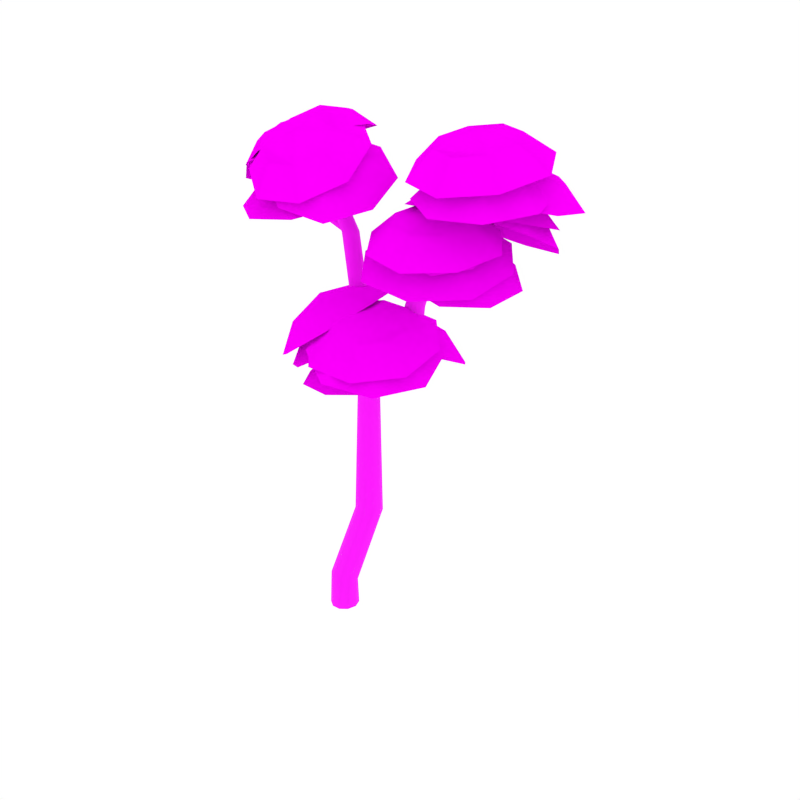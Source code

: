 # Source: Birch_2.blend  (saved by Blender 2.82.7; exported with 4.5.12 LTS)
import bpy
from mathutils import Matrix  # noqa: F401  (used for matrix-valued properties, if any)

bpy.ops.wm.read_factory_settings(use_empty=True)
scene = bpy.context.scene
scene.name = 'Scene'

# ---- collections
col_collection_1 = bpy.data.collections.new('Collection 1'); scene.collection.children.link(col_collection_1)

# ---- images (referenced by path relative to the original .blend; pixels are not part of the script)
import os
ASSET_DIR = os.environ.get("B2B_ASSET_DIR", "")  # directory of the original .blend (textures are referenced by path, not embedded)
HERE = os.path.dirname(os.path.abspath(__file__))  # packed textures are extracted next to this script under _unpacked/

def load_image(name, relpath, width, height, colorspace="sRGB"):
    """Load a texture the original file referenced (path relative to the .blend, or extracted next to this script)."""
    p = next((c for c in (os.path.join(HERE, relpath), os.path.join(ASSET_DIR, relpath)) if relpath and os.path.exists(c)), "")
    if p:
        img = bpy.data.images.load(p, check_existing=True)
        img.name = name
    else:  # same state as the original file: an image datablock whose file is absent (Cycles renders it pink)
        img = bpy.data.images.new(name, width, height)
        img.source = "FILE"
        img.filepath = "//" + (relpath or name)
    img.colorspace_settings.name = colorspace
    return img
img_birch_bark_png = load_image('Birch_Bark.png', 'Birch_Bark.png', 1024, 1024, 'sRGB')
img_birch_leaves_green_png = load_image('Birch_Leaves_Green.png', 'Birch_Leaves_Green.png', 1024, 1024, 'sRGB')

# ---- materials (node trees are filled in below, after node groups)
mat_birch_bark = bpy.data.materials.new('Birch_Bark')
mat_birch_bark.alpha_threshold = 0.0
mat_birch_bark.roughness = 0.5
mat_birch_leaves = bpy.data.materials.new('Birch_Leaves')
mat_birch_leaves.alpha_threshold = 0.0
mat_birch_leaves.roughness = 0.5

# ---- node groups
ng_auto_smooth = bpy.data.node_groups.new('Auto Smooth', 'GeometryNodeTree')
_s = ng_auto_smooth.interface.new_socket(name='Geometry', in_out='OUTPUT', socket_type='NodeSocketGeometry')
_s = ng_auto_smooth.interface.new_socket(name='Geometry', in_out='INPUT', socket_type='NodeSocketGeometry')
_s = ng_auto_smooth.interface.new_socket(name='Angle', in_out='INPUT', socket_type='NodeSocketFloat')
_s.subtype = 'ANGLE'
_s.min_value = 0.0
_s.max_value = 3.142
ng_auto_smooth.is_modifier = True
_N = ng_auto_smooth.nodes; _L = ng_auto_smooth.links
n0 = _N.new('NodeGroupOutput'); n0.name = 'Group Output'; n0.location = (480, -100)
n1 = _N.new('NodeGroupInput'); n1.name = 'Group Input'; n1.location = (-420, -300)
n2 = _N.new('NodeGroupInput'); n2.name = 'Group Input.001'; n2.location = (-60, -100)
n3 = _N.new('GeometryNodeSetShadeSmooth'); n3.name = 'Set Shade Smooth'; n3.location = (120, -100)
n3.domain = 'EDGE'
n4 = _N.new('GeometryNodeSetShadeSmooth'); n4.name = 'Set Shade Smooth.001'; n4.location = (300, -100)
n5 = _N.new('GeometryNodeInputMeshEdgeAngle'); n5.name = 'Edge Angle'; n5.location = (-420, -220)
n6 = _N.new('GeometryNodeInputEdgeSmooth'); n6.name = 'Is Edge Smooth'; n6.location = (-60, -160)
n7 = _N.new('GeometryNodeInputShadeSmooth'); n7.name = 'Is Face Smooth'; n7.location = (-240, -340)
n8 = _N.new('FunctionNodeBooleanMath'); n8.name = 'Boolean Math'; n8.location = (-60, -220)
n9 = _N.new('FunctionNodeCompare'); n9.name = 'Compare'; n9.location = (-240, -180)
n9.operation = 'LESS_EQUAL'
_L.new(n5.outputs[0], n9.inputs[0])
_L.new(n4.outputs[0], n0.inputs[0])
_L.new(n1.outputs[1], n9.inputs[1])
_L.new(n9.outputs[0], n8.inputs[0])
_L.new(n7.outputs[0], n8.inputs[1])
_L.new(n2.outputs[0], n3.inputs[0])
_L.new(n6.outputs[0], n3.inputs[1])
_L.new(n3.outputs[0], n4.inputs[0])
_L.new(n8.outputs[0], n3.inputs[2])
n0.is_active_output = True

# ---- material node trees
mat_birch_bark.use_nodes = True; mat_birch_bark.node_tree.nodes.clear()
_N = mat_birch_bark.node_tree.nodes; _L = mat_birch_bark.node_tree.links
n0 = _N.new('ShaderNodeOutputMaterial'); n0.name = 'Material Output'; n0.location = (405, -465)
n1 = _N.new('ShaderNodeBsdfPrincipled'); n1.name = 'Principled BSDF'; n1.location = (115, -465)
n1.width = 150
n1.subsurface_method = 'BURLEY'
n1.inputs[2].default_value = 1.0
n1.inputs[3].default_value = 1.45
n1.inputs[9].default_value = (1.0, 1.0, 1.0)
n1.inputs[27].default_value = (0.0, 0.0, 0.0, 1.0)
n1.inputs[28].default_value = 1.0
n2 = _N.new('ShaderNodeTexImage'); n2.name = 'Image Texture.001'; n2.location = (-402, -432)
n2.width = 136
n2.image = img_birch_bark_png
_L.new(n1.outputs[0], n0.inputs[0])
_L.new(n2.outputs[0], n1.inputs[0])
n0.is_active_output = True
mat_birch_leaves.use_nodes = True; mat_birch_leaves.node_tree.nodes.clear()
_N = mat_birch_leaves.node_tree.nodes; _L = mat_birch_leaves.node_tree.links
n0 = _N.new('ShaderNodeOutputMaterial'); n0.name = 'Material Output'; n0.location = (324, 300)
n1 = _N.new('ShaderNodeMixShader'); n1.name = 'Mix Shader'; n1.location = (101, 336)
n2 = _N.new('ShaderNodeTexImage'); n2.name = 'Image Texture'; n2.location = (-371, 397)
n2.width = 140
n2.image = img_birch_leaves_green_png
n3 = _N.new('ShaderNodeBsdfTransparent'); n3.name = 'Transparent BSDF'; n3.location = (-90, 145)
n4 = _N.new('ShaderNodeBsdfDiffuse'); n4.name = 'Diffuse BSDF'; n4.location = (-126, 351)
n4.inputs[1].default_value = 1.0
n5 = _N.new('ShaderNodeTexCoord'); n5.name = 'Texture Coordinate'; n5.location = (-629, 262)
_L.new(n2.outputs[0], n4.inputs[0])
_L.new(n1.outputs[0], n0.inputs[0])
_L.new(n2.outputs[1], n1.inputs[0])
_L.new(n3.outputs[0], n1.inputs[1])
_L.new(n4.outputs[0], n1.inputs[2])
_L.new(n5.outputs[2], n2.inputs[0])
n0.is_active_output = True

# ---- world
world_world = bpy.data.worlds.new('World'); scene.world = world_world
world_world.color = (1.0, 1.0, 1.0)
world_world.use_sun_shadow = False
world_world.sun_shadow_jitter_overblur = 0.0
world_world.cycles.sampling_method = 'NONE'
world_world.cycles.sample_map_resolution = 256

# ---- meshes
me_cylinder_034 = bpy.data.meshes.new('Cylinder.034')
me_cylinder_034.from_pydata([(-0.047, -0.04379, 0.0003976), (0.08116, -0.1333, 0.005499), (-0.09979, 0.1122, -0.001689), (-0.04506, 0.2661, 0.0005132), (0.08388, 0.3526, 0.005668), (0.2363, 0.3517, 0.01175), (0.3634, 0.2628, 0.01681), (0.4147, 0.1117, 0.01884), (0.3642, -0.04126, 0.0168), (0.2351, -0.133, 0.01164), (0.3147, 0.3826, 4.163), (0.4031, 0.3165, 4.212), (0.2794, 0.4946, 4.134), (0.3173, 0.6085, 4.151), (0.41, 0.6739, 4.199), (0.5207, 0.6724, 4.252), (0.6133, 0.6029, 4.291), (0.6477, 0.4877, 4.301), (0.6068, 0.3772, 4.288), (0.5127, 0.3142, 4.258), (0.3242, 0.3284, 5.368), (0.3931, 0.274, 5.344), (0.2984, 0.4153, 5.383), (0.3286, 0.503, 5.388), (0.4057, 0.5571, 5.38), (0.4985, 0.5547, 5.358), (0.5687, 0.4978, 5.327), (0.5906, 0.4085, 5.298), (0.5551, 0.3201, 5.291), (0.4794, 0.2702, 5.314), (0.05652, -0.402, 8.625), (0.08414, -0.4242, 8.622), (0.04336, -0.3758, 8.645), (0.0493, -0.3559, 8.673), (0.07213, -0.3496, 8.699), (0.1033, -0.3598, 8.713), (0.1302, -0.3822, 8.709), (0.1424, -0.4075, 8.689), (0.1367, -0.4267, 8.662), (0.1149, -0.4334, 8.637), (0.2386, -0.1313, 7.687), (0.2952, -0.1749, 7.682), (0.2185, -0.06279, 7.694), (0.2433, 0.003677, 7.704), (0.303, 0.04232, 7.711), (0.3742, 0.03899, 7.713), (0.4304, -0.003626, 7.706), (0.4519, -0.07124, 7.695), (0.427, -0.1392, 7.685), (0.3663, -0.1781, 7.682), (0.3977, 0.1872, 7.15), (-0.6294, 0.04296, 7.89), (-0.6096, 0.003294, 7.891), (0.4123, 0.1391, 7.165), (0.42, 0.08999, 7.148), (-0.6161, -0.03997, 7.884), (0.4199, 0.05847, 7.106), (-0.6464, -0.07058, 7.871), (0.4081, 0.05732, 7.053), (-0.69, -0.07592, 7.86), (0.3885, 0.0868, 7.014), (-0.7288, -0.05382, 7.856), (-0.08855, 0.1507, 7.28), (0.3659, 0.181, 7.017), (-0.3535, 0.1152, 7.491), (0.3733, 0.1336, 7.001), (-0.7107, 0.05715, 7.873), (0.3694, 0.2127, 7.057), (0.3694, 0.2127, 7.057), (0.3816, 0.2154, 7.108), (0.3496, 0.2557, 0.5166), (0.4085, 0.1244, 0.563), (-0.0482, 0.233, 0.5505), (0.0706, 0.3188, 0.5107), (0.1079, -0.09673, 0.6868), (-0.02262, -0.02975, 0.6631), (0.3702, -0.008265, 0.6229), (0.2193, 0.3279, 0.4979), (-0.08722, 0.09625, 0.6089), (0.2551, -0.08921, 0.6716), (0.5897, 0.6768, 1.879), (0.1956, 0.6529, 1.852), (0.3371, 0.3129, 1.945), (0.6422, 0.5411, 1.904), (0.3158, 0.7418, 1.849), (0.2118, 0.3826, 1.916), (0.5987, 0.4044, 1.931), (0.4633, 0.7515, 1.859), (0.1532, 0.5122, 1.876), (0.4822, 0.3206, 1.95), (0.2914, 0.1744, 7.029), (0.3156, 0.09514, 7.017), (0.3815, 0.04485, 7.008), (0.4646, 0.04108, 7.003), (0.3192, 0.2523, 7.045), (0.3895, 0.2986, 7.057), (0.4748, 0.2949, 7.058), (0.542, 0.2442, 7.045), (0.5669, 0.1651, 7.023), (0.5366, 0.08614, 7.006), (0.5933, 0.2228, 7.792), (0.5629, 0.2392, 7.8), (0.61, 0.1911, 7.792), (0.6064, 0.1556, 7.799), (0.5835, 0.1304, 7.812), (0.5498, 0.1253, 7.825), (0.5184, 0.1419, 7.833), (0.5004, 0.1743, 7.831), (0.5048, 0.2103, 7.822), (0.5298, 0.235, 7.811), (0.6944, 0.2474, 8.022), (0.6668, 0.2647, 8.035), (0.7052, 0.217, 8.007), (0.6945, 0.184, 7.996), (0.666, 0.1615, 7.995), (0.6306, 0.1586, 8.002), (0.602, 0.1762, 8.015), (0.5905, 0.2086, 8.029), (0.6022, 0.2424, 8.038), (0.6322, 0.2631, 8.042), (0.8291, 0.2308, 8.364), (0.8063, 0.2452, 8.377), (0.8372, 0.2066, 8.348), (0.8268, 0.1809, 8.334), (0.8015, 0.1638, 8.33), (0.7712, 0.1623, 8.335), (0.7474, 0.177, 8.348), (0.7389, 0.2031, 8.363), (0.7503, 0.2296, 8.375), (0.7767, 0.2449, 8.381), (0.4389, 0.1046, 7.48), (0.4067, 0.1184, 7.484), (0.4603, 0.07712, 7.489), (0.4627, 0.04632, 7.508), (0.4445, 0.02444, 7.531), (0.4126, 0.01975, 7.548), (0.3793, 0.03378, 7.553), (0.3565, 0.06079, 7.542), (0.3548, 0.09185, 7.521), (0.3751, 0.1142, 7.5), (0.5076, 0.3335, 4.479), (0.4328, 0.3624, 4.536), (0.5665, 0.3588, 4.402), (0.5882, 0.4326, 4.336), (0.5634, 0.5271, 4.307), (0.5003, 0.6045, 4.326), (0.4231, 0.6351, 4.384), (0.3579, 0.6056, 4.458), (0.3362, 0.5276, 4.524), (0.3687, 0.4351, 4.554), (1.152, 0.5286, 5.137), (1.056, 0.5638, 5.185), (1.25, 0.5621, 5.088), (1.315, 0.6548, 5.06), (1.32, 0.7716, 5.065), (1.261, 0.8668, 5.099), (1.163, 0.904, 5.148), (1.058, 0.8691, 5.191), (0.9926, 0.7723, 5.216), (0.9958, 0.6544, 5.216), (1.444, 0.2763, 5.923), (1.356, 0.3159, 5.951), (1.545, 0.2925, 5.917), (1.62, 0.3598, 5.939), (1.641, 0.4526, 5.981), (1.597, 0.5355, 6.026), (1.507, 0.5771, 6.055), (1.402, 0.563, 6.054), (1.326, 0.4931, 6.029), (1.311, 0.3962, 5.992), (1.911, 0.05223, 6.902), (1.823, 0.09312, 6.929), (2.012, 0.06597, 6.9), (2.089, 0.1302, 6.927), (2.11, 0.2208, 6.974), (2.067, 0.303, 7.02), (1.977, 0.3459, 7.048), (1.872, 0.3347, 7.043), (1.795, 0.268, 7.013), (1.779, 0.1731, 6.971), (2.577, -0.04092, 7.948), (2.506, -0.0288, 7.971), (2.639, -0.008591, 7.915), (2.669, 0.05851, 7.887), (2.653, 0.1349, 7.875), (2.598, 0.1901, 7.882), (2.524, 0.2032, 7.905), (2.458, 0.1681, 7.934), (2.429, 0.09798, 7.961), (2.45, 0.02289, 7.977), (2.779, -0.1233, 8.716), (2.719, -0.1129, 8.739), (2.828, -0.09773, 8.681), (2.848, -0.04359, 8.648), (2.831, 0.01859, 8.63), (2.782, 0.06395, 8.633), (2.72, 0.0751, 8.656), (2.668, 0.04666, 8.689), (2.648, -0.01017, 8.721), (2.67, -0.0707, 8.742), (2.517, 0.6991, 7.336), (2.465, 0.7363, 7.328), (2.546, 0.6547, 7.375), (2.54, 0.6214, 7.433), (2.501, 0.6128, 7.486), (2.443, 0.6315, 7.514), (2.389, 0.6698, 7.506), (2.358, 0.7118, 7.463), (2.365, 0.7441, 7.403), (2.408, 0.7542, 7.353), (2.764, 1.01, 7.571), (2.719, 1.055, 7.568), (2.778, 0.9498, 7.591), (2.755, 0.8973, 7.624), (2.701, 0.8738, 7.657), (2.639, 0.8883, 7.675), (2.592, 0.9346, 7.673), (2.576, 0.9949, 7.647), (2.602, 1.047, 7.612), (2.658, 1.07, 7.584), (3.101, 1.411, 7.995), (3.064, 1.451, 7.994), (3.11, 1.358, 8.006), (3.087, 1.311, 8.026), (3.039, 1.289, 8.047), (2.985, 1.301, 8.06), (2.946, 1.342, 8.059), (2.936, 1.396, 8.044), (2.962, 1.443, 8.023), (3.012, 1.464, 8.005), (2.147, 0.1748, 7.133), (2.09, 0.205, 7.125), (2.186, 0.1468, 7.177), (2.195, 0.1335, 7.242), (2.167, 0.141, 7.303), (2.114, 0.1652, 7.335), (2.055, 0.1964, 7.327), (2.012, 0.2208, 7.28), (2.005, 0.2324, 7.213), (2.037, 0.2275, 7.154), (2.546, 0.6547, 7.375), (2.778, 0.9498, 7.591), (3.11, 1.358, 8.006), (2.186, 0.1468, 7.177), (1.928, 0.7054, 6.212), (1.952, 0.6703, 6.21), (1.899, 0.7275, 6.236), (1.877, 0.7282, 6.275), (1.872, 0.7068, 6.313), (1.885, 0.6711, 6.336), (1.91, 0.6348, 6.335), (1.937, 0.6106, 6.309), (1.958, 0.6104, 6.268), (1.964, 0.6348, 6.231), (2.137, 0.8856, 6.344), (2.167, 0.8552, 6.345), (2.097, 0.8967, 6.357), (2.063, 0.8838, 6.381), (2.047, 0.8516, 6.407), (2.057, 0.8122, 6.424), (2.088, 0.7807, 6.425), (2.127, 0.7681, 6.409), (2.162, 0.7819, 6.383), (2.177, 0.8165, 6.36), (2.408, 1.14, 6.591), (2.434, 1.115, 6.594), (2.373, 1.147, 6.598), (2.342, 1.133, 6.614), (2.327, 1.103, 6.632), (2.335, 1.069, 6.644), (2.362, 1.043, 6.647), (2.398, 1.035, 6.637), (2.429, 1.05, 6.62), (2.443, 1.082, 6.605), (1.578, 0.4474, 6.114), (1.597, 0.4095, 6.113), (1.56, 0.4772, 6.14), (1.551, 0.4877, 6.182), (1.557, 0.4743, 6.224), (1.573, 0.4418, 6.249), (1.594, 0.4026, 6.248), (1.609, 0.3706, 6.221), (1.616, 0.3604, 6.177), (1.612, 0.3768, 6.136), (-0.6681, 0.06361, 7.883), (-0.7107, 0.05715, 7.873), (-0.7472, -0.01494, 7.857), (-0.7406, 0.02688, 7.863), (-0.3708, -0.0149, 7.465), (-0.3264, -0.04101, 7.476), (-0.2779, -0.03503, 7.497), (-0.2453, 0.0006424, 7.519), (-0.2392, 0.05138, 7.529), (-0.2623, 0.09807, 7.526), (-0.306, 0.1226, 7.511), (-0.3535, 0.1152, 7.491), (-0.3925, 0.03082, 7.463), (-0.3863, 0.07986, 7.473), (-0.08643, 0.02236, 7.239), (-0.05333, -0.005307, 7.27), (-0.0228, -0.001614, 7.314), (-0.006853, 0.03208, 7.352), (-0.008228, 0.08211, 7.367), (-0.02773, 0.1295, 7.356), (-0.05824, 0.1558, 7.322), (-0.08855, 0.1507, 7.28), (-0.1057, 0.06862, 7.23), (-0.1068, 0.117, 7.245), (-0.2115, -1.284, 7.451), (0.314, 0.6934, 7.784), (-0.9382, -0.01181, 7.497), (1.041, -0.5786, 7.739), (-0.8596, -0.8081, 7.409), (0.5798, -1.22, 7.585), (-0.4774, 0.63, 7.651), (0.9621, 0.2178, 7.827), (-0.03283, -0.3622, 8.148), (-0.1623, -0.9261, 7.886), (0.1484, 0.243, 8.083), (-0.592, -0.174, 7.913), (0.5781, -0.5091, 8.056), (-0.5456, -0.6448, 7.861), (0.3056, -0.8886, 7.965), (-0.3195, 0.2056, 8.004), (0.5317, -0.03822, 8.108), (2.332, 1.09, 8.012), (3.914, 0.386, 7.927), (2.302, 0.4268, 8.126), (3.453, -0.0851, 8.064), (2.793, 1.561, 7.875), (3.944, 1.049, 7.813), (3.18, 0.8114, 8.412), (2.963, 0.3279, 8.378), (3.362, 1.25, 8.174), (2.695, 0.9969, 8.301), (3.63, 0.5807, 8.251), (2.677, 0.6049, 8.368), (3.358, 0.3021, 8.332), (2.967, 1.275, 8.22), (3.648, 0.9727, 8.183), (2.086, 0.1645, 8.737), (2.764, -0.427, 8.672), (2.679, 0.8294, 8.879), (3.358, 0.2379, 8.814), (2.256, 0.6078, 8.82), (3.188, -0.2054, 8.731), (2.314, -0.2559, 8.678), (3.13, 0.6583, 8.873), (2.713, 0.1734, 8.942), (1.666, 0.2016, 8.337), (2.813, -0.7986, 8.228), (2.669, 1.326, 8.577), (3.816, 0.3259, 8.467), (1.952, 0.9513, 8.477), (3.529, -0.4238, 8.327), (2.051, -0.5092, 8.238), (3.43, 1.037, 8.567), (1.844, 0.6943, 7.942), (2.575, 0.08345, 8.202), (2.506, 1.399, 7.739), (3.236, 0.7879, 7.999), (2.038, 1.161, 7.791), (3.043, 0.3212, 8.149), (2.086, 0.2569, 8.11), (2.995, 1.225, 7.831), (2.529, 0.8017, 8.144), (1.389, 0.5256, 7.531), (2.624, -0.5074, 7.971), (2.507, 1.717, 7.188), (3.743, 0.6838, 7.628), (1.716, 1.315, 7.277), (3.415, -0.1053, 7.882), (1.797, -0.2141, 7.816), (3.334, 1.424, 7.344), (2.491, 0.5428, 7.917), (3.258, 0.6061, 7.856), (2.37, 1.251, 7.533), (3.137, 1.314, 7.472), (2.287, 0.8848, 7.736), (3.341, 0.9718, 7.653), (2.897, 0.4418, 7.959), (2.731, 1.415, 7.431), (2.831, 0.9835, 7.847), (2.23, 0.1523, 7.727), (3.527, 0.2592, 7.625), (2.026, 1.349, 7.077), (3.323, 1.456, 6.975), (1.885, 0.7307, 7.421), (3.668, 0.8777, 7.281), (2.917, -0.0185, 7.797), (2.636, 1.627, 6.905), (3.082, 0.5281, 8.334), (2.443, 0.7885, 8.248), (2.823, -0.1167, 8.309), (2.184, 0.1437, 8.223), (3.072, 0.1569, 8.338), (2.194, 0.5149, 8.219), (2.811, 0.7791, 8.296), (2.455, -0.1073, 8.261), (2.617, 0.3376, 8.407), (3.43, 0.6571, 8.083), (2.35, 1.097, 7.937), (2.992, -0.4332, 8.041), (1.911, 0.007108, 7.895), (3.414, 0.02943, 8.089), (1.928, 0.6348, 7.889), (2.972, 1.082, 8.018), (2.369, -0.4174, 7.96), (3.461, 1.517, 7.797), (2.786, -0.04161, 8.142), (1.489, 0.4675, 7.411), (1.762, -0.4664, 7.243), (2.437, 0.7452, 7.405), (2.709, -0.1887, 7.237), (1.912, 0.7813, 7.44), (2.287, -0.5025, 7.208), (1.448, -0.05149, 7.328), (2.751, 0.3303, 7.32), (2.109, 0.1096, 7.506), (1.045, 0.7613, 7.063), (1.506, -0.818, 6.779), (2.647, 1.231, 7.052), (3.108, -0.3483, 6.768), (1.76, 1.292, 7.111), (2.394, -0.879, 6.72), (0.9756, -0.1163, 6.923), (3.178, 0.5293, 6.908), (1.956, 0.04357, 7.202), (2.641, -0.2669, 7.029), (2.259, 0.7992, 7.186), (2.944, 0.4887, 7.013), (1.979, 0.4796, 7.226), (2.921, 0.05271, 6.989), (2.242, -0.2533, 7.118), (2.658, 0.7856, 7.096), (2.482, 0.2279, 7.263), (1.543, -0.02438, 6.917), (2.701, -0.5495, 6.625), (2.055, 1.254, 6.89), (3.213, 0.7284, 6.598), (1.582, 0.713, 6.958), (3.174, -0.008925, 6.557), (2.026, -0.5264, 6.776), (2.73, 1.23, 6.739), (0.07833, 0.6126, 5.953), (-0.4968, 0.1072, 5.483), (0.5386, -0.1242, 6.182), (-0.03646, -0.6296, 5.712), (0.4162, 0.3389, 6.155), (-0.3744, -0.3559, 5.509), (-0.2955, 0.4979, 5.675), (0.3373, -0.5149, 5.99), (-0.07515, -0.02609, 5.969), (0.334, 1.081, 5.729), (-0.6386, 0.2267, 4.934), (1.112, -0.1645, 6.117), (0.1399, -1.019, 5.322), (0.9055, 0.6186, 6.072), (-0.4316, -0.5564, 4.979), (-0.2981, 0.8875, 5.259), (0.772, -0.8253, 5.792), (0.9647, 1.346, 5.249), (0.3743, 0.6292, 5.572), (1.75, 0.8278, 5.535), (1.159, 0.1113, 5.858), (1.468, 1.221, 5.332), (0.6561, 0.236, 5.776), (0.5224, 1.085, 5.357), (1.602, 0.3725, 5.75), (1.055, 0.8088, 5.719), (0.9135, 1.592, 4.668), (-0.08497, 0.3801, 5.214), (2.241, 0.7159, 5.152), (1.243, -0.4958, 5.698), (1.764, 1.381, 4.807), (0.3917, -0.2848, 5.558), (0.1656, 1.15, 4.85), (1.991, -0.05407, 5.515), (1.42, 0.2935, 5.891), (0.7212, -0.2788, 5.921), (1.967, -0.3866, 5.657), (1.268, -0.9589, 5.687), (1.824, 0.06069, 5.768), (0.8639, -0.7261, 5.809), (0.968, 0.1347, 5.95), (1.72, -0.8002, 5.628), (1.376, -0.3631, 5.952), (1.401, 0.7946, 5.595), (0.2191, -0.1733, 5.645), (2.326, -0.3555, 5.2), (1.144, -1.323, 5.25), (2.085, 0.4009, 5.388), (0.4604, -0.9297, 5.457), (0.6364, 0.5261, 5.694), (1.908, -1.055, 5.151), (1.5, 0.2533, 6.033), (0.6584, -0.0722, 5.994), (1.827, -0.5717, 5.862), (0.9852, -0.8972, 5.823), (1.822, -0.09823, 5.955), (0.664, -0.5457, 5.901), (1.018, 0.2451, 6.045), (1.467, -0.889, 5.811), (1.248, -0.3543, 6.093), (1.668, 0.7235, 5.733), (0.2436, 0.1731, 5.667), (2.22, -0.6716, 5.444), (0.7963, -1.222, 5.378), (2.211, 0.1291, 5.601), (0.2531, -0.6276, 5.51), (0.8521, 0.7097, 5.754), (1.612, -1.208, 5.357), (0.605, 0.457, 5.004), (0.1763, -0.1465, 5.007), (1.203, 0.03229, 5.102), (0.7748, -0.5712, 5.104), (0.9846, 0.3577, 5.052), (0.3952, -0.4719, 5.056), (0.2785, 0.2348, 4.987), (1.101, -0.349, 5.121), (0.6753, -0.04616, 5.191), (0.5791, 0.7876, 4.661), (-0.1458, -0.233, 4.666), (1.591, 0.06946, 4.826), (0.8662, -0.9511, 4.831), (1.221, 0.6198, 4.743), (0.2243, -0.7833, 4.749), (0.02703, 0.4119, 4.633), (1.418, -0.5754, 4.86), (0.7576, 0.499, 8.31), (0.3643, -1.254, 7.725), (1.455, -0.4825, 7.731), (-0.3331, -0.2724, 8.304), (1.354, 0.1837, 8.022), (0.05359, 0.3365, 8.439), (1.068, -1.091, 7.597), (-0.2324, -0.9387, 8.013), (0.6827, -0.5531, 8.462), (0.7614, 0.0193, 8.498), (0.5289, -1.017, 8.152), (1.174, -0.5611, 8.156), (0.1165, -0.4369, 8.495), (1.114, -0.1672, 8.328), (0.3452, -0.07681, 8.574), (0.9452, -0.9212, 8.076), (0.176, -0.8308, 8.323), (-0.518, 0.5496, 8.229), (0.6244, -0.4243, 8.723), (-0.7187, -0.03038, 8.239), (0.1123, -0.7388, 8.598), (-0.005909, 0.864, 8.354), (0.8251, 0.1556, 8.713), (-0.07238, 0.1127, 8.866), (-0.3234, -0.2663, 8.699), (0.256, 0.4608, 8.792), (-0.3715, 0.3852, 8.6), (0.3041, -0.1906, 8.891), (-0.4902, 0.04228, 8.606), (0.001241, -0.3766, 8.818), (-0.06867, 0.5712, 8.673), (0.4227, 0.1523, 8.886), (-0.2615, -0.5769, 8.677), (0.1443, -1.187, 8.303), (0.4538, -0.2242, 8.878), (0.8596, -0.8347, 8.504), (0.0201, -0.2862, 8.847), (0.578, -1.125, 8.334), (-0.1927, -0.9482, 8.452), (0.7908, -0.4634, 8.729), (0.3011, -0.785, 8.722), (-0.6535, -0.3099, 8.44), (0.03277, -1.342, 7.809), (0.5562, 0.2865, 8.78), (1.243, -0.7458, 8.149), (-0.1772, 0.1817, 8.728), (0.7662, -1.237, 7.861), (-0.537, -0.9378, 8.061), (1.126, -0.1178, 8.528), (-0.9501, 0.309, 7.934), (-0.6033, -0.395, 8.374), (-0.2074, 0.7855, 8.11), (0.1395, 0.0815, 8.551), (-0.6437, 0.6791, 7.94), (-0.1669, -0.2887, 8.545), (-0.9158, -0.1323, 8.121), (0.1052, 0.5228, 8.364), (-0.4747, 0.2504, 8.385), (-1.171, 0.2635, 7.399), (-0.5841, -0.927, 8.144), (0.08547, 1.069, 7.698), (0.672, -0.1212, 8.443), (-0.6525, 0.8895, 7.409), (0.1539, -0.7472, 8.433), (-1.113, -0.4827, 7.716), (0.6141, 0.6251, 8.127), (-0.4606, 0.03128, 8.158), (0.1801, -0.08318, 8.424), (-0.257, 0.6858, 7.873), (0.3836, 0.5713, 8.14), (-0.4789, 0.38, 7.966), (0.4019, 0.2226, 8.332), (-0.1784, -0.1486, 8.345), (0.1014, 0.7512, 7.953), (-0.07829, 0.3456, 8.285), (-0.6629, -0.2549, 7.857), (0.4206, -0.4485, 8.308), (-0.3186, 0.852, 7.376), (0.7648, 0.6584, 7.827), (-0.6938, 0.3348, 7.532), (0.7957, 0.0687, 8.152), (-0.1857, -0.5591, 8.173), (0.2876, 0.9626, 7.511), (-0.1722, -0.1157, 8.733), (-0.588, 0.2572, 8.433), (-0.4918, -0.6277, 8.54), (-0.9077, -0.2548, 8.24), (-0.2541, -0.4416, 8.693), (-0.8258, 0.07109, 8.281), (-0.3202, 0.1667, 8.62), (-0.7596, -0.5372, 8.354), (-0.6064, -0.1807, 8.584), (0.2315, -0.07773, 8.684), (-0.4717, 0.5529, 8.177), (-0.3091, -0.9437, 8.356), (-1.012, -0.3131, 7.849), (0.09298, -0.6289, 8.615), (-0.8738, 0.2381, 7.918), (-0.01881, 0.3998, 8.491), (-0.762, -0.7906, 8.042), (0.5432, 0.6774, 8.555), (-0.4368, -0.5522, 8.397), (1.544, 0.1689, 7.542), (2.962, -0.1547, 7.117), (1.587, -0.3958, 7.381), (2.619, -0.6311, 7.072), (1.887, 0.6454, 7.587), (2.919, 0.41, 7.278), (2.342, -0.09227, 7.702), (2.193, -0.4848, 7.503), (2.436, 0.3615, 7.671), (1.895, 0.034, 7.713), (2.734, -0.1573, 7.461), (1.921, -0.2999, 7.618), (2.531, -0.4391, 7.435), (2.098, 0.3157, 7.74), (2.708, 0.1766, 7.557), (1.593, -0.1636, 7.641), (2.305, -0.6477, 7.571), (2.082, 0.5446, 7.712), (2.794, 0.06055, 7.642), (1.704, 0.2812, 7.689), (2.682, -0.3843, 7.593), (1.857, -0.5383, 7.593), (2.529, 0.4353, 7.69), (2.197, -0.0698, 7.802), (1.171, -0.2, 7.28), (2.374, -1.019, 7.162), (1.998, 0.9977, 7.4), (3.201, 0.1791, 7.282), (1.359, 0.5523, 7.362), (3.013, -0.5732, 7.2), (1.618, -0.8337, 7.199), (2.754, 0.8128, 7.363), (2.459, 0.7228, 7.471), (2.047, -0.7085, 7.188), (-0.3698, -0.1123, 5.232), (0.3872, -0.3423, 5.657), (-0.2203, 0.7506, 5.432), (0.5367, 0.5206, 5.858), (-0.4369, 0.3622, 5.252), (0.6038, 0.04602, 5.837), (-0.01928, -0.389, 5.407), (0.1862, 0.7972, 5.683), (-0.002504, 0.1858, 5.688), (-0.4898, -0.2898, 4.694), (0.7904, -0.6788, 5.414), (-0.237, 1.169, 5.033), (1.043, 0.7805, 5.753), (-0.6033, 0.5127, 4.729), (1.157, -0.02203, 5.718), (0.1029, -0.7577, 4.99), (0.4504, 1.248, 5.456), (3.25, 0.7238, 8.328), (2.412, -0.4369, 7.829), (2.691, 0.8917, 8.248), (2.082, 0.04741, 7.885), (3.58, 0.2395, 8.272), (2.971, -0.6048, 7.909), (2.747, 0.04336, 8.452), (2.412, 0.3393, 8.327), (3.134, -0.1909, 8.347), (3.021, 0.4174, 8.485), (2.525, -0.269, 8.19), (2.691, 0.5167, 8.437), (2.33, 0.01738, 8.223), (3.216, 0.131, 8.452), (2.856, -0.3683, 8.237), (2.934, 0.7745, 8.47), (2.229, 0.2797, 8.408), (3.432, 0.07376, 8.392), (2.727, -0.421, 8.33), (3.315, 0.5168, 8.442), (2.346, -0.1633, 8.357), (2.488, 0.6584, 8.453), (3.173, -0.3049, 8.347), (2.829, 0.1583, 8.56), (3.007, 1.229, 8.157), (1.815, 0.3924, 8.053), (3.85, 0.04412, 8.027), (2.658, -0.7925, 7.922), (3.652, 0.7934, 8.112), (2.013, -0.3568, 7.968), (2.253, 1.033, 8.13), (3.412, -0.5962, 7.95), (3.442, -0.3049, 8.096), (2.22, 0.5918, 8.062)], [], [(83, 80, 16, 17), (26, 16, 15, 25), (84, 81, 13, 14), (85, 82, 11, 10), (86, 83, 17, 18), (87, 84, 14, 15), (88, 85, 10, 12), (89, 86, 18, 19), (80, 87, 15, 16), (81, 88, 12, 13), (82, 89, 19, 11), (307, 63, 65, 306), (23, 13, 12, 22), (21, 11, 19, 29), (27, 17, 16, 26), (286, 61, 59, 57, 55, 52, 51, 284, 285, 287), (28, 18, 17, 27), (25, 15, 14, 24), (24, 14, 13, 23), (29, 19, 18, 28), (47, 46, 36, 37), (302, 53, 50, 303), (295, 64, 66, 285), (22, 12, 10, 20), (305, 62, 64, 295), (305, 67, 68, 62), (305, 67, 63, 307), (10, 11, 21, 20), (301, 54, 53, 302), (298, 60, 58, 299), (91, 92, 41, 40), (48, 47, 37, 38), (45, 44, 34, 35), (44, 43, 33, 34), (49, 48, 38, 39), (46, 45, 35, 36), (43, 42, 32, 33), (41, 49, 39, 31), (30, 31, 39, 38, 37, 36, 35, 34, 33, 32), (93, 99, 48, 49), (97, 96, 45, 46), (94, 90, 42, 43), (92, 93, 49, 41), (98, 97, 46, 47), (95, 94, 43, 44), (90, 91, 40, 42), (99, 98, 47, 48), (96, 95, 44, 45), (42, 40, 30, 32), (293, 294, 284, 51), (288, 289, 59, 61), (305, 307, 297, 295), (304, 69, 67, 305), (297, 296, 286, 287), (299, 58, 56, 300), (306, 65, 60, 298), (289, 290, 57, 59), (303, 50, 69, 304), (300, 56, 54, 301), (303, 304, 294, 293), (1, 9, 79, 74), (3, 2, 78, 72), (6, 5, 77, 70), (9, 8, 76, 79), (2, 0, 75, 78), (5, 4, 73, 77), (8, 7, 71, 76), (0, 1, 74, 75), (4, 3, 72, 73), (7, 6, 70, 71), (74, 79, 89, 82), (72, 78, 88, 81), (70, 77, 87, 80), (79, 76, 86, 89), (78, 75, 85, 88), (77, 73, 84, 87), (76, 71, 83, 86), (75, 74, 82, 85), (73, 72, 81, 84), (71, 70, 80, 83), (41, 31, 30, 40), (25, 24, 95, 96), (28, 27, 98, 99), (22, 20, 91, 90), (24, 23, 94, 95), (27, 26, 97, 98), (21, 29, 93, 92), (23, 22, 90, 94), (26, 25, 96, 97), (29, 28, 99, 93), (20, 21, 92, 91), (105, 104, 114, 115), (102, 100, 110, 112), (109, 108, 118, 119), (106, 105, 115, 116), (103, 102, 112, 113), (101, 109, 119, 111), (107, 106, 116, 117), (104, 103, 113, 114), (100, 101, 111, 110), (108, 107, 117, 118), (112, 110, 120, 122), (119, 118, 128, 129), (116, 115, 125, 126), (113, 112, 122, 123), (111, 119, 129, 121), (117, 116, 126, 127), (114, 113, 123, 124), (110, 111, 121, 120), (118, 117, 127, 128), (115, 114, 124, 125), (103, 133, 132, 102), (101, 131, 139, 109), (107, 137, 136, 106), (104, 134, 133, 103), (100, 130, 131, 101), (108, 138, 137, 107), (105, 135, 134, 104), (102, 132, 130, 100), (109, 139, 138, 108), (106, 136, 135, 105), (121, 129, 128, 127, 126, 125, 124, 123, 122, 120), (144, 154, 153, 143), (140, 150, 151, 141), (148, 158, 157, 147), (145, 155, 154, 144), (142, 152, 150, 140), (149, 159, 158, 148), (146, 156, 155, 145), (143, 153, 152, 142), (141, 151, 159, 149), (147, 157, 156, 146), (150, 160, 161, 151), (158, 168, 167, 157), (155, 165, 164, 154), (152, 162, 160, 150), (159, 169, 168, 158), (156, 166, 165, 155), (153, 163, 162, 152), (151, 161, 169, 159), (157, 167, 166, 156), (154, 164, 163, 153), (168, 178, 177, 167), (165, 175, 174, 164), (162, 172, 170, 160), (169, 179, 178, 168), (166, 176, 175, 165), (163, 173, 172, 162), (161, 171, 179, 169), (167, 177, 176, 166), (164, 174, 173, 163), (160, 170, 171, 161), (175, 185, 184, 174), (172, 182, 180, 170), (179, 189, 188, 178), (176, 186, 185, 175), (173, 183, 182, 172), (171, 181, 189, 179), (177, 187, 186, 176), (174, 184, 183, 173), (170, 180, 181, 171), (178, 188, 187, 177), (182, 192, 190, 180), (189, 199, 198, 188), (186, 196, 195, 185), (183, 193, 192, 182), (181, 191, 199, 189), (187, 197, 196, 186), (184, 194, 193, 183), (180, 190, 191, 181), (188, 198, 197, 187), (185, 195, 194, 184), (205, 204, 214, 215), (202, 200, 210, 212), (209, 208, 218, 219), (206, 205, 215, 216), (203, 202, 212, 213), (201, 209, 219, 211), (207, 206, 216, 217), (204, 203, 213, 214), (200, 201, 211, 210), (208, 207, 217, 218), (212, 210, 220, 222), (219, 218, 228, 229), (216, 215, 225, 226), (213, 212, 222, 223), (211, 219, 229, 221), (217, 216, 226, 227), (214, 213, 223, 224), (210, 211, 221, 220), (218, 217, 227, 228), (215, 214, 224, 225), (203, 233, 232, 202), (201, 231, 239, 209), (207, 237, 236, 206), (204, 234, 233, 203), (200, 230, 231, 201), (208, 238, 237, 207), (205, 235, 234, 204), (202, 232, 230, 200), (209, 239, 238, 208), (206, 236, 235, 205), (221, 229, 228, 227, 226, 225, 224, 223, 222, 220), (191, 190, 192, 193, 194, 195, 196, 197, 198, 199), (202, 232, 243, 240), (212, 241, 242, 222), (202, 240, 241, 212), (249, 259, 258, 248), (246, 256, 254, 244), (253, 263, 262, 252), (250, 260, 259, 249), (247, 257, 256, 246), (245, 255, 263, 253), (251, 261, 260, 250), (248, 258, 257, 247), (244, 254, 255, 245), (252, 262, 261, 251), (256, 266, 264, 254), (263, 273, 272, 262), (260, 270, 269, 259), (257, 267, 266, 256), (255, 265, 273, 263), (261, 271, 270, 260), (258, 268, 267, 257), (254, 264, 265, 255), (262, 272, 271, 261), (259, 269, 268, 258), (247, 246, 276, 277), (245, 253, 283, 275), (251, 250, 280, 281), (248, 247, 277, 278), (244, 245, 275, 274), (252, 251, 281, 282), (249, 248, 278, 279), (246, 244, 274, 276), (253, 252, 282, 283), (250, 249, 279, 280), (265, 264, 266, 267, 268, 269, 270, 271, 272, 273), (292, 293, 51, 52), (299, 300, 290, 289), (301, 302, 292, 291), (294, 295, 285, 284), (307, 306, 296, 297), (295, 297, 287, 285), (304, 305, 295, 294), (296, 288, 61, 286), (298, 299, 289, 288), (291, 292, 52, 55), (302, 303, 293, 292), (290, 291, 55, 57), (306, 298, 288, 296), (300, 301, 291, 290), (318, 323, 319, 316), (322, 317, 308, 313), (319, 323, 314, 310), (320, 322, 313, 311), (324, 318, 316, 320), (316, 319, 321, 317), (323, 318, 309, 314), (317, 321, 312, 308), (321, 319, 310, 312), (324, 320, 311, 315), (318, 324, 315, 309), (320, 316, 317, 322), (333, 338, 334, 331), (336, 334, 325, 327), (335, 337, 328, 326), (339, 333, 331, 335), (335, 331, 332, 337), (331, 334, 336, 332), (348, 345, 343, 347), (346, 341, 345, 348), (340, 346, 348, 344), (344, 348, 347, 342), (344, 342, 351, 353), (343, 345, 354, 352), (340, 344, 353, 349), (346, 340, 349, 355), (345, 341, 350, 354), (342, 347, 356, 351), (341, 346, 355, 350), (347, 343, 352, 356), (365, 362, 360, 364), (363, 358, 362, 365), (357, 363, 365, 361), (361, 365, 364, 359), (361, 359, 368, 370), (360, 362, 371, 369), (357, 361, 370, 366), (363, 357, 366, 372), (362, 358, 367, 371), (359, 364, 373, 368), (358, 363, 372, 367), (364, 360, 369, 373), (382, 379, 377, 381), (380, 375, 379, 382), (374, 380, 382, 378), (378, 382, 381, 376), (378, 376, 385, 387), (377, 379, 388, 386), (374, 378, 387, 383), (380, 374, 383, 389), (379, 375, 384, 388), (376, 381, 390, 385), (375, 380, 389, 384), (381, 377, 386, 390), (399, 396, 394, 398), (397, 392, 396, 399), (391, 397, 399, 395), (395, 399, 398, 393), (395, 393, 402, 404), (394, 396, 405, 403), (391, 395, 404, 400), (397, 391, 400, 406), (396, 392, 401, 405), (393, 398, 407, 402), (392, 397, 406, 401), (398, 394, 403, 407), (339, 335, 326, 330), (333, 339, 330, 408), (334, 338, 329, 325), (337, 332, 409, 328), (338, 333, 408, 329), (332, 336, 327, 409), (418, 415, 413, 417), (416, 411, 415, 418), (410, 416, 418, 414), (414, 418, 417, 412), (414, 412, 421, 423), (413, 415, 424, 422), (410, 414, 423, 419), (416, 410, 419, 425), (415, 411, 420, 424), (412, 417, 426, 421), (411, 416, 425, 420), (417, 413, 422, 426), (435, 432, 430, 434), (433, 428, 432, 435), (427, 433, 435, 431), (431, 435, 434, 429), (431, 429, 438, 440), (430, 432, 441, 439), (427, 431, 440, 436), (433, 427, 436, 442), (432, 428, 437, 441), (429, 434, 443, 438), (428, 433, 442, 437), (434, 430, 439, 443), (452, 449, 447, 451), (450, 445, 449, 452), (444, 450, 452, 448), (448, 452, 451, 446), (448, 446, 455, 457), (447, 449, 458, 456), (444, 448, 457, 453), (450, 444, 453, 459), (449, 445, 454, 458), (446, 451, 460, 455), (445, 450, 459, 454), (451, 447, 456, 460), (469, 466, 464, 468), (467, 462, 466, 469), (461, 467, 469, 465), (465, 469, 468, 463), (465, 463, 472, 474), (464, 466, 475, 473), (461, 465, 474, 470), (467, 461, 470, 476), (466, 462, 471, 475), (463, 468, 477, 472), (462, 467, 476, 471), (468, 464, 473, 477), (486, 483, 481, 485), (484, 479, 483, 486), (478, 484, 486, 482), (482, 486, 485, 480), (482, 480, 489, 491), (481, 483, 492, 490), (478, 482, 491, 487), (484, 478, 487, 493), (483, 479, 488, 492), (480, 485, 494, 489), (479, 484, 493, 488), (485, 481, 490, 494), (503, 500, 498, 502), (501, 496, 500, 503), (495, 501, 503, 499), (499, 503, 502, 497), (499, 497, 506, 508), (498, 500, 509, 507), (495, 499, 508, 504), (501, 495, 504, 510), (500, 496, 505, 509), (497, 502, 511, 506), (496, 501, 510, 505), (502, 498, 507, 511), (520, 517, 515, 519), (518, 513, 517, 520), (512, 518, 520, 516), (516, 520, 519, 514), (516, 514, 523, 525), (515, 517, 526, 524), (512, 516, 525, 521), (518, 512, 521, 527), (517, 513, 522, 526), (514, 519, 528, 523), (513, 518, 527, 522), (519, 515, 524, 528), (539, 544, 540, 537), (543, 538, 529, 534), (540, 544, 535, 531), (541, 543, 534, 532), (545, 539, 537, 541), (537, 540, 542, 538), (544, 539, 530, 535), (538, 542, 533, 529), (542, 540, 531, 533), (545, 541, 532, 536), (539, 545, 536, 530), (541, 537, 538, 543), (554, 559, 555, 552), (557, 555, 546, 548), (556, 558, 549, 547), (560, 554, 552, 556), (556, 552, 553, 558), (552, 555, 557, 553), (569, 566, 564, 568), (567, 562, 566, 569), (561, 567, 569, 565), (565, 569, 568, 563), (565, 563, 572, 574), (564, 566, 575, 573), (561, 565, 574, 570), (567, 561, 570, 576), (566, 562, 571, 575), (563, 568, 577, 572), (562, 567, 576, 571), (568, 564, 573, 577), (586, 583, 581, 585), (584, 579, 583, 586), (578, 584, 586, 582), (582, 586, 585, 580), (582, 580, 589, 591), (581, 583, 592, 590), (578, 582, 591, 587), (584, 578, 587, 593), (583, 579, 588, 592), (580, 585, 594, 589), (579, 584, 593, 588), (585, 581, 590, 594), (603, 600, 598, 602), (601, 596, 600, 603), (595, 601, 603, 599), (599, 603, 602, 597), (599, 597, 606, 608), (598, 600, 609, 607), (595, 599, 608, 604), (601, 595, 604, 610), (600, 596, 605, 609), (597, 602, 611, 606), (596, 601, 610, 605), (602, 598, 607, 611), (620, 617, 615, 619), (618, 613, 617, 620), (612, 618, 620, 616), (616, 620, 619, 614), (616, 614, 623, 625), (615, 617, 626, 624), (612, 616, 625, 621), (618, 612, 621, 627), (617, 613, 622, 626), (614, 619, 628, 623), (613, 618, 627, 622), (619, 615, 624, 628), (560, 556, 547, 551), (554, 560, 551, 629), (555, 559, 550, 546), (558, 553, 630, 549), (559, 554, 629, 550), (553, 557, 548, 630), (639, 644, 640, 637), (642, 640, 631, 633), (641, 643, 634, 632), (645, 639, 637, 641), (641, 637, 638, 643), (637, 640, 642, 638), (654, 651, 649, 653), (652, 647, 651, 654), (646, 652, 654, 650), (650, 654, 653, 648), (650, 648, 657, 659), (649, 651, 660, 658), (646, 650, 659, 655), (652, 646, 655, 661), (651, 647, 656, 660), (648, 653, 662, 657), (647, 652, 661, 656), (653, 649, 658, 662), (645, 641, 632, 636), (639, 645, 636, 663), (640, 644, 635, 631), (643, 638, 664, 634), (644, 639, 663, 635), (638, 642, 633, 664), (673, 670, 668, 672), (671, 666, 670, 673), (665, 671, 673, 669), (669, 673, 672, 667), (669, 667, 676, 678), (668, 670, 679, 677), (665, 669, 678, 674), (671, 665, 674, 680), (670, 666, 675, 679), (667, 672, 681, 676), (666, 671, 680, 675), (672, 668, 677, 681), (690, 695, 691, 688), (693, 691, 682, 684), (692, 694, 685, 683), (696, 690, 688, 692), (692, 688, 689, 694), (688, 691, 693, 689), (705, 702, 700, 704), (703, 698, 702, 705), (697, 703, 705, 701), (701, 705, 704, 699), (701, 699, 708, 710), (700, 702, 711, 709), (697, 701, 710, 706), (703, 697, 706, 712), (702, 698, 707, 711), (699, 704, 713, 708), (698, 703, 712, 707), (704, 700, 709, 713), (696, 692, 683, 687), (690, 696, 687, 714), (691, 695, 686, 682), (694, 689, 715, 685), (695, 690, 714, 686), (689, 693, 684, 715)])
me_cylinder_034.polygons.foreach_set('use_smooth', [True] * 540)
me_cylinder_034.polygons.foreach_set('material_index', [0, 0, 0, 0, 0, 0, 0, 0, 0, 0, 0, 0, 0, 0, 0, 0, 0, 0, 0, 0, 0, 0, 0, 0, 0, 0, 0, 0, 0, 0, 0, 0, 0, 0, 0, 0, 0, 0, 0, 0, 0, 0, 0, 0, 0, 0, 0, 0, 0, 0, 0, 0, 0, 0, 0, 0, 0, 0, 0, 0, 0, 0, 0, 0, 0, 0, 0, 0, 0, 0, 0, 0, 0, 0, 0, 0, 0, 0, 0, 0, 0, 0, 0, 0, 0, 0, 0, 0, 0, 0, 0, 0, 0, 0, 0, 0, 0, 0, 0, 0, 0, 0, 0, 0, 0, 0, 0, 0, 0, 0, 0, 0, 0, 0, 0, 0, 0, 0, 0, 0, 0, 0, 0, 0, 0, 0, 0, 0, 0, 0, 0, 0, 0, 0, 0, 0, 0, 0, 0, 0, 0, 0, 0, 0, 0, 0, 0, 0, 0, 0, 0, 0, 0, 0, 0, 0, 0, 0, 0, 0, 0, 0, 0, 0, 0, 0, 0, 0, 0, 0, 0, 0, 0, 0, 0, 0, 0, 0, 0, 0, 0, 0, 0, 0, 0, 0, 0, 0, 0, 0, 0, 0, 0, 0, 0, 0, 0, 0, 0, 0, 0, 0, 0, 0, 0, 0, 0, 0, 0, 0, 0, 0, 0, 0, 0, 0, 0, 0, 0, 0, 0, 0, 0, 0, 0, 0, 0, 0, 0, 0, 0, 0, 0, 0, 0, 0, 0, 0, 0, 0, 0, 0, 0, 0, 0, 0, 0, 0, 0, 0, 0, 0, 1, 1, 1, 1, 1, 1, 1, 1, 1, 1, 1, 1, 1, 1, 1, 1, 1, 1, 1, 1, 1, 1, 1, 1, 1, 1, 1, 1, 1, 1, 1, 1, 1, 1, 1, 1, 1, 1, 1, 1, 1, 1, 1, 1, 1, 1, 1, 1, 1, 1, 1, 1, 1, 1, 1, 1, 1, 1, 1, 1, 1, 1, 1, 1, 1, 1, 1, 1, 1, 1, 1, 1, 1, 1, 1, 1, 1, 1, 1, 1, 1, 1, 1, 1, 1, 1, 1, 1, 1, 1, 1, 1, 1, 1, 1, 1, 1, 1, 1, 1, 1, 1, 1, 1, 1, 1, 1, 1, 1, 1, 1, 1, 1, 1, 1, 1, 1, 1, 1, 1, 1, 1, 1, 1, 1, 1, 1, 1, 1, 1, 1, 1, 1, 1, 1, 1, 1, 1, 1, 1, 1, 1, 1, 1, 1, 1, 1, 1, 1, 1, 1, 1, 1, 1, 1, 1, 1, 1, 1, 1, 1, 1, 1, 1, 1, 1, 1, 1, 1, 1, 1, 1, 1, 1, 1, 1, 1, 1, 1, 1, 1, 1, 1, 1, 1, 1, 1, 1, 1, 1, 1, 1, 1, 1, 1, 1, 1, 1, 1, 1, 1, 1, 1, 1, 1, 1, 1, 1, 1, 1, 1, 1, 1, 1, 1, 1, 1, 1, 1, 1, 1, 1, 1, 1, 1, 1, 1, 1, 1, 1, 1, 1, 1, 1, 1, 1, 1, 1, 1, 1, 1, 1, 1, 1, 1, 1, 1, 1, 1, 1, 1, 1, 1, 1, 1, 1, 1, 1, 1, 1, 1, 1, 1, 1, 1, 1, 1, 1, 1, 1, 1, 1, 1, 1, 1, 1, 1, 1, 1, 1, 1, 1, 1, 1, 1, 1, 1, 1])
_uv = me_cylinder_034.uv_layers.new(name='UVMap')
_uv.uv.foreach_set('vector', [-0.04391, -0.6177, 0.02155, -0.6258, 0.1274, 0.5018, 0.07001, 0.5148, 0.1706, 1.023, 0.1274, 0.5018, 0.1828, 0.4764, 0.2195, 1.031, 0.151, -0.6353, 0.2168, -0.6466, 0.29, 0.4211, 0.2355, 0.4466, 0.3539, -0.6287, 0.4238, -0.603, 0.4551, 0.4596, 0.4034, 0.4298, 0.5611, -0.5875, 0.6275, -0.5893, 0.6156, 0.5027, 0.5601, 0.4982, 0.08629, -0.6269, 0.151, -0.6353, 0.2355, 0.4466, 0.1828, 0.4764, 0.2844, -0.6482, 0.3539, -0.6287, 0.4034, 0.4298, 0.3476, 0.4124, 0.4935, -0.5895, 0.5611, -0.5875, 0.5601, 0.4982, 0.5066, 0.485, 0.02155, -0.6258, 0.08629, -0.6269, 0.1828, 0.4764, 0.1274, 0.5018, 0.2168, -0.6466, 0.2844, -0.6482, 0.3476, 0.4124, 0.29, 0.4211, 0.4238, -0.603, 0.4935, -0.5895, 0.5066, 0.485, 0.4551, 0.4596, 0.4649, 0.8483, 0.3077, 0.8486, 0.3053, 0.8639, 0.4637, 0.8632, 0.3174, 1.042, 0.29, 0.4211, 0.3476, 0.4124, 0.3657, 1.042, 0.458, 1.026, 0.4551, 0.4596, 0.5066, 0.485, 0.5018, 1.009, 0.121, 1.016, 0.07001, 0.5148, 0.1274, 0.5018, 0.1706, 1.023, 0.4408, 0.3146, 0.4287, 0.3102, 0.4158, 0.3138, 0.4076, 0.3246, 0.4075, 0.338, 0.4152, 0.3488, 0.4278, 0.3529, 0.4404, 0.3488, 0.4481, 0.3381, 0.4481, 0.325, 0.5472, 0.9933, 0.5601, 0.4982, 0.6156, 0.5027, 0.5962, 0.9911, 0.2195, 1.031, 0.1828, 0.4764, 0.2355, 0.4466, 0.2685, 1.038, 0.2685, 1.038, 0.2355, 0.4466, 0.29, 0.4211, 0.3174, 1.042, 0.5018, 1.009, 0.5066, 0.485, 0.5601, 0.4982, 0.5472, 0.9933, 0.2062, 2.336, 0.2457, 2.327, 0.3535, 2.962, 0.3338, 2.958, 0.4601, 0.9413, 0.3164, 0.9419, 0.3166, 0.9575, 0.462, 0.9574, 0.5824, 0.5645, 0.5847, 0.5645, 0.5859, 0.4305, 0.5835, 0.4305, 0.3657, 1.042, 0.3476, 0.4124, 0.4034, 0.4298, 0.4126, 1.038, 0.5812, 0.6986, 0.5835, 0.6986, 0.5847, 0.5645, 0.5824, 0.5645, 0.5812, 0.6986, 0.5812, 0.8326, 0.5835, 0.8327, 0.5835, 0.6986, 0.4648, 0.8332, 0.3109, 0.8332, 0.3077, 0.8486, 0.4649, 0.8483, 0.4034, 0.4298, 0.4551, 0.4596, 0.458, 1.026, 0.4126, 1.038, 0.4588, 0.9252, 0.3139, 0.9266, 0.3164, 0.9419, 0.4601, 0.9413, 0.4617, 0.8779, 0.3047, 0.8794, 0.3058, 0.8954, 0.4591, 0.8933, 0.4414, 1.944, 0.4881, 1.942, 0.4872, 2.35, 0.4469, 2.35, 0.5662, 2.335, 0.6071, 2.329, 0.5165, 2.95, 0.5013, 2.938, 0.2859, 2.324, 0.3265, 2.326, 0.3932, 2.953, 0.374, 2.96, 0.3265, 2.326, 0.3668, 2.333, 0.41, 2.942, 0.3932, 2.953, 0.5266, 2.344, 0.5662, 2.335, 0.5013, 2.938, 0.4847, 2.927, 0.2457, 2.327, 0.2859, 2.324, 0.374, 2.96, 0.3535, 2.962, 0.3668, 2.333, 0.4068, 2.343, 0.4264, 2.931, 0.41, 2.942, 0.4872, 2.35, 0.5266, 2.344, 0.4847, 2.927, 0.4654, 2.921, 0.6948, -1.463, 0.6782, -1.458, 0.662, -1.464, 0.6524, -1.477, 0.6524, -1.494, 0.662, -1.507, 0.6782, -1.513, 0.6948, -1.508, 0.705, -1.494, 0.705, -1.477, 0.5345, 1.936, 0.5811, 1.928, 0.5662, 2.335, 0.5266, 2.344, 0.2123, 1.939, 0.2578, 1.939, 0.2859, 2.324, 0.2457, 2.327, 0.3492, 1.94, 0.3949, 1.942, 0.4068, 2.343, 0.3668, 2.333, 0.4881, 1.942, 0.5345, 1.936, 0.5266, 2.344, 0.4872, 2.35, 0.1661, 1.941, 0.2123, 1.939, 0.2457, 2.327, 0.2062, 2.336, 0.3036, 1.94, 0.3492, 1.94, 0.3668, 2.333, 0.3265, 2.326, 0.3949, 1.942, 0.4414, 1.944, 0.4469, 2.35, 0.4068, 2.343, 0.5811, 1.928, 0.6286, 1.926, 0.6071, 2.329, 0.5662, 2.335, 0.2578, 1.939, 0.3036, 1.94, 0.3265, 2.326, 0.2859, 2.324, 0.4068, 2.343, 0.4469, 2.35, 0.445, 2.922, 0.4264, 2.931, 0.5529, 0.9546, 0.5599, 0.9689, 0.714, 0.9573, 0.7075, 0.9461, 0.5675, 0.8797, 0.5606, 0.8936, 0.7157, 0.8966, 0.7226, 0.8851, 0.4648, 0.8332, 0.4649, 0.8483, 0.5709, 0.8506, 0.5669, 0.8359, 0.4639, 0.9733, 0.3145, 0.973, 0.3112, 0.9884, 0.4655, 0.989, 0.5709, 0.8506, 0.5711, 0.8654, 0.7261, 0.8728, 0.7258, 0.86, 0.4591, 0.8933, 0.3058, 0.8954, 0.3094, 0.9113, 0.458, 0.9091, 0.4637, 0.8632, 0.3053, 0.8639, 0.3047, 0.8794, 0.4617, 0.8779, 0.5606, 0.8936, 0.5537, 0.9079, 0.7089, 0.9082, 0.7157, 0.8966, 0.462, 0.9574, 0.3166, 0.9575, 0.3145, 0.973, 0.4639, 0.9733, 0.458, 0.9091, 0.3094, 0.9113, 0.3139, 0.9266, 0.4588, 0.9252, 0.462, 0.9574, 0.4639, 0.9733, 0.5599, 0.9689, 0.5529, 0.9546, 0.4418, -1.51, 0.5107, -1.501, 0.4934, -1.22, 0.4327, -1.223, 0.2229, -1.506, 0.2959, -1.512, 0.3123, -1.247, 0.248, -1.261, 0.02411, -1.485, 0.09047, -1.491, 0.109, -1.266, 0.03867, -1.256, 0.5107, -1.501, 0.5807, -1.49, 0.5561, -1.226, 0.4934, -1.22, 0.2959, -1.512, 0.371, -1.513, 0.3733, -1.233, 0.3123, -1.247, 0.09047, -1.491, 0.1559, -1.499, 0.1796, -1.27, 0.109, -1.266, 0.5807, -1.49, 0.652, -1.479, 0.6216, -1.237, 0.5561, -1.226, 0.371, -1.513, 0.4418, -1.51, 0.4327, -1.223, 0.3733, -1.233, 0.1559, -1.499, 0.2229, -1.506, 0.248, -1.261, 0.1796, -1.27, -0.04391, -1.48, 0.02411, -1.485, 0.03867, -1.256, -0.02816, -1.24, 0.4327, -1.223, 0.4934, -1.22, 0.4935, -0.5895, 0.4238, -0.603, 0.248, -1.261, 0.3123, -1.247, 0.2844, -0.6482, 0.2168, -0.6466, 0.03867, -1.256, 0.109, -1.266, 0.08629, -0.6269, 0.02155, -0.6258, 0.4934, -1.22, 0.5561, -1.226, 0.5611, -0.5875, 0.4935, -0.5895, 0.3123, -1.247, 0.3733, -1.233, 0.3539, -0.6287, 0.2844, -0.6482, 0.109, -1.266, 0.1796, -1.27, 0.151, -0.6353, 0.08629, -0.6269, 0.5561, -1.226, 0.6216, -1.237, 0.6275, -0.5893, 0.5611, -0.5875, 0.3733, -1.233, 0.4327, -1.223, 0.4238, -0.603, 0.3539, -0.6287, 0.1796, -1.27, 0.248, -1.261, 0.2168, -0.6466, 0.151, -0.6353, -0.02816, -1.24, 0.03867, -1.256, 0.02155, -0.6258, -0.04391, -0.6177, 0.4872, 2.35, 0.4654, 2.921, 0.445, 2.922, 0.4469, 2.35, 0.2195, 1.031, 0.2685, 1.038, 0.3036, 1.94, 0.2578, 1.939, 0.5472, 0.9933, 0.5962, 0.9911, 0.6286, 1.926, 0.5811, 1.928, 0.3657, 1.042, 0.4126, 1.038, 0.4414, 1.944, 0.3949, 1.942, 0.2685, 1.038, 0.3174, 1.042, 0.3492, 1.94, 0.3036, 1.94, 0.121, 1.016, 0.1706, 1.023, 0.2123, 1.939, 0.1661, 1.941, 0.458, 1.026, 0.5018, 1.009, 0.5345, 1.936, 0.4881, 1.942, 0.3174, 1.042, 0.3657, 1.042, 0.3949, 1.942, 0.3492, 1.94, 0.1706, 1.023, 0.2195, 1.031, 0.2578, 1.939, 0.2123, 1.939, 0.5018, 1.009, 0.5472, 0.9933, 0.5811, 1.928, 0.5345, 1.936, 0.4126, 1.038, 0.458, 1.026, 0.4881, 1.942, 0.4414, 1.944, 0.3854, 0.556, 0.3959, 0.5574, 0.3932, 0.6167, 0.3832, 0.6141, 0.3149, 0.5583, 0.3248, 0.5584, 0.3252, 0.6273, 0.3158, 0.6245, 0.3441, 0.5566, 0.3541, 0.555, 0.3533, 0.6211, 0.3442, 0.6254, 0.3749, 0.555, 0.3854, 0.556, 0.3832, 0.6141, 0.3728, 0.6143, 0.3047, 0.5577, 0.3149, 0.5583, 0.3158, 0.6245, 0.3064, 0.6205, 0.3345, 0.5577, 0.3441, 0.5566, 0.3442, 0.6254, 0.3348, 0.6276, 0.3644, 0.5544, 0.3749, 0.555, 0.3728, 0.6143, 0.3627, 0.6168, 0.3959, 0.5574, 0.4063, 0.5589, 0.4025, 0.6215, 0.3932, 0.6167, 0.3248, 0.5584, 0.3345, 0.5577, 0.3348, 0.6276, 0.3252, 0.6273, 0.3541, 0.555, 0.3644, 0.5544, 0.3627, 0.6168, 0.3533, 0.6211, 0.3158, 0.6245, 0.3252, 0.6273, 0.3286, 0.7287, 0.3206, 0.7258, 0.3442, 0.6254, 0.3533, 0.6211, 0.3529, 0.7228, 0.3452, 0.7271, 0.3728, 0.6143, 0.3832, 0.6141, 0.3775, 0.7156, 0.369, 0.7159, 0.3064, 0.6205, 0.3158, 0.6245, 0.3206, 0.7258, 0.3129, 0.7218, 0.3348, 0.6276, 0.3442, 0.6254, 0.3452, 0.7271, 0.337, 0.7292, 0.3627, 0.6168, 0.3728, 0.6143, 0.369, 0.7159, 0.3606, 0.7185, 0.3932, 0.6167, 0.4025, 0.6215, 0.393, 0.7226, 0.3856, 0.7181, 0.3252, 0.6273, 0.3348, 0.6276, 0.337, 0.7292, 0.3286, 0.7287, 0.3533, 0.6211, 0.3627, 0.6168, 0.3606, 0.7185, 0.3529, 0.7228, 0.3832, 0.6141, 0.3932, 0.6167, 0.3856, 0.7181, 0.3775, 0.7156, 0.3047, 0.5577, 0.3047, 0.4594, 0.315, 0.4573, 0.3149, 0.5583, 0.3345, 0.5577, 0.3354, 0.4537, 0.3457, 0.4533, 0.3441, 0.5566, 0.3644, 0.5544, 0.3668, 0.4566, 0.3769, 0.4597, 0.3749, 0.555, 0.3959, 0.5574, 0.3974, 0.4618, 0.4077, 0.4605, 0.4063, 0.5589, 0.3248, 0.5584, 0.3252, 0.4552, 0.3354, 0.4537, 0.3345, 0.5577, 0.3541, 0.555, 0.3563, 0.4541, 0.3668, 0.4566, 0.3644, 0.5544, 0.3854, 0.556, 0.3871, 0.4615, 0.3974, 0.4618, 0.3959, 0.5574, 0.3149, 0.5583, 0.315, 0.4573, 0.3252, 0.4552, 0.3248, 0.5584, 0.3441, 0.5566, 0.3457, 0.4533, 0.3563, 0.4541, 0.3541, 0.555, 0.3749, 0.555, 0.3769, 0.4597, 0.3871, 0.4615, 0.3854, 0.556, 0.4075, 0.2915, 0.4123, 0.2846, 0.4206, 0.2817, 0.4291, 0.2843, 0.4342, 0.2915, 0.4341, 0.3002, 0.4289, 0.3071, 0.4206, 0.3097, 0.4124, 0.3069, 0.4075, 0.2999, 0.6098, -0.4115, 0.5619, -0.0007236, 0.5996, 0.00189, 0.6662, -0.3929, 0.2159, -0.3723, 0.2786, 0.003351, 0.3215, -0.005904, 0.267, -0.3825, 0.3718, -0.4154, 0.4083, -0.01796, 0.4495, -0.01563, 0.4285, -0.427, 0.5495, -0.4248, 0.5248, -0.004774, 0.5619, -0.0007236, 0.6098, -0.4115, 0.1622, -0.3677, 0.2382, 0.01201, 0.2786, 0.003351, 0.2159, -0.3723, 0.3178, -0.3971, 0.3652, -0.01319, 0.4083, -0.01796, 0.3718, -0.4154, 0.4885, -0.4294, 0.4876, -0.009472, 0.5248, -0.004774, 0.5495, -0.4248, 0.6662, -0.3929, 0.5996, 0.00189, 0.6384, 0.003795, 0.7204, -0.3723, 0.267, -0.3825, 0.3215, -0.005904, 0.3652, -0.01319, 0.3178, -0.3971, 0.4285, -0.427, 0.4495, -0.01563, 0.4876, -0.009472, 0.4885, -0.4294, 0.2786, 0.003351, 0.3076, 0.3238, 0.3416, 0.3155, 0.3215, -0.005904, 0.4083, -0.01796, 0.4134, 0.3172, 0.4497, 0.3284, 0.4495, -0.01563, 0.5248, -0.004774, 0.5241, 0.348, 0.5625, 0.347, 0.5619, -0.0007236, 0.2382, 0.01201, 0.2734, 0.3361, 0.3076, 0.3238, 0.2786, 0.003351, 0.3652, -0.01319, 0.3767, 0.3134, 0.4134, 0.3172, 0.4083, -0.01796, 0.4876, -0.009472, 0.4862, 0.3415, 0.5241, 0.348, 0.5248, -0.004774, 0.5996, 0.00189, 0.5996, 0.3389, 0.635, 0.3279, 0.6384, 0.003795, 0.3215, -0.005904, 0.3416, 0.3155, 0.3767, 0.3134, 0.3652, -0.01319, 0.4495, -0.01563, 0.4497, 0.3284, 0.4862, 0.3415, 0.4876, -0.009472, 0.5619, -0.0007236, 0.5625, 0.347, 0.5996, 0.3389, 0.5996, 0.00189, 0.4134, 0.3172, 0.4268, 0.7128, 0.4605, 0.7303, 0.4497, 0.3284, 0.5241, 0.348, 0.5294, 0.7565, 0.5662, 0.7541, 0.5625, 0.347, 0.2734, 0.3361, 0.2875, 0.7322, 0.3199, 0.7147, 0.3076, 0.3238, 0.3767, 0.3134, 0.3906, 0.7041, 0.4268, 0.7128, 0.4134, 0.3172, 0.4862, 0.3415, 0.4936, 0.7479, 0.5294, 0.7565, 0.5241, 0.348, 0.5996, 0.3389, 0.6014, 0.7417, 0.6349, 0.7252, 0.635, 0.3279, 0.3416, 0.3155, 0.3545, 0.7045, 0.3906, 0.7041, 0.3767, 0.3134, 0.4497, 0.3284, 0.4605, 0.7303, 0.4936, 0.7479, 0.4862, 0.3415, 0.5625, 0.347, 0.5662, 0.7541, 0.6014, 0.7417, 0.5996, 0.3389, 0.3076, 0.3238, 0.3199, 0.7147, 0.3545, 0.7045, 0.3416, 0.3155, 0.5294, 0.7565, 0.5195, 1.141, 0.5477, 1.149, 0.5662, 0.7541, 0.2875, 0.7322, 0.3379, 1.182, 0.3638, 1.189, 0.3199, 0.7147, 0.3906, 0.7041, 0.4155, 1.181, 0.4391, 1.167, 0.4268, 0.7128, 0.4936, 0.7479, 0.4906, 1.143, 0.5195, 1.141, 0.5294, 0.7565, 0.6014, 0.7417, 0.5728, 1.163, 0.5957, 1.179, 0.6349, 0.7252, 0.3545, 0.7045, 0.3902, 1.189, 0.4155, 1.181, 0.3906, 0.7041, 0.4605, 0.7303, 0.4633, 1.152, 0.4906, 1.143, 0.4936, 0.7479, 0.5662, 0.7541, 0.5477, 1.149, 0.5728, 1.163, 0.6014, 0.7417, 0.3199, 0.7147, 0.3638, 1.189, 0.3902, 1.189, 0.3545, 0.7045, 0.4268, 0.7128, 0.4391, 1.167, 0.4633, 1.152, 0.4605, 0.7303, 0.3379, 1.182, 0.365, 1.452, 0.3869, 1.458, 0.3638, 1.189, 0.4155, 1.181, 0.4309, 1.451, 0.4508, 1.439, 0.4391, 1.167, 0.4906, 1.143, 0.4923, 1.418, 0.5145, 1.417, 0.5195, 1.141, 0.5728, 1.163, 0.5556, 1.433, 0.5741, 1.446, 0.5957, 1.179, 0.3902, 1.189, 0.4093, 1.458, 0.4309, 1.451, 0.4155, 1.181, 0.4633, 1.152, 0.4708, 1.426, 0.4923, 1.418, 0.4906, 1.143, 0.5477, 1.149, 0.5361, 1.422, 0.5556, 1.433, 0.5728, 1.163, 0.3638, 1.189, 0.3869, 1.458, 0.4093, 1.458, 0.3902, 1.189, 0.4391, 1.167, 0.4508, 1.439, 0.4708, 1.426, 0.4633, 1.152, 0.5195, 1.141, 0.5145, 1.417, 0.5361, 1.422, 0.5477, 1.149, -0.2562, 0.755, -0.2771, 0.7575, -0.2735, 0.8754, -0.2535, 0.8704, -0.116, 0.7612, -0.1357, 0.7613, -0.1386, 0.8988, -0.1195, 0.8937, -0.1741, 0.7572, -0.194, 0.7538, -0.1944, 0.8854, -0.1764, 0.8944, -0.2353, 0.7534, -0.2562, 0.755, -0.2535, 0.8704, -0.2329, 0.8712, -0.2978, 0.76, -0.3181, 0.7621, -0.3097, 0.8946, -0.2921, 0.8845, -0.1549, 0.7597, -0.1741, 0.7572, -0.1764, 0.8944, -0.1578, 0.899, -0.2145, 0.7524, -0.2353, 0.7534, -0.2329, 0.8712, -0.2129, 0.8765, -0.2771, 0.7575, -0.2978, 0.76, -0.2921, 0.8845, -0.2735, 0.8754, -0.1357, 0.7613, -0.1549, 0.7597, -0.1578, 0.899, -0.1386, 0.8988, -0.194, 0.7538, -0.2145, 0.7524, -0.2129, 0.8765, -0.1944, 0.8854, -0.1195, 0.8937, -0.1386, 0.8988, -0.1509, 1.1, -0.1349, 1.094, -0.1764, 0.8944, -0.1944, 0.8854, -0.1983, 1.087, -0.1834, 1.096, -0.2329, 0.8712, -0.2535, 0.8704, -0.2463, 1.071, -0.2296, 1.072, -0.2921, 0.8845, -0.3097, 0.8946, -0.2908, 1.094, -0.2771, 1.084, -0.1578, 0.899, -0.1764, 0.8944, -0.1834, 1.096, -0.1674, 1.1, -0.2129, 0.8765, -0.2329, 0.8712, -0.2296, 1.072, -0.2134, 1.078, -0.2735, 0.8754, -0.2921, 0.8845, -0.2771, 1.084, -0.2624, 1.076, -0.1386, 0.8988, -0.1578, 0.899, -0.1674, 1.1, -0.1509, 1.1, -0.1944, 0.8854, -0.2129, 0.8765, -0.2134, 1.078, -0.1983, 1.087, -0.2535, 0.8704, -0.2735, 0.8754, -0.2624, 1.076, -0.2463, 1.071, -0.2978, 0.76, -0.2974, 0.5662, -0.3174, 0.5619, -0.3181, 0.7621, -0.1549, 0.7597, -0.1559, 0.5543, -0.176, 0.5535, -0.1741, 0.7572, -0.2145, 0.7524, -0.2173, 0.5596, -0.2371, 0.5654, -0.2353, 0.7534, -0.2771, 0.7575, -0.2773, 0.569, -0.2974, 0.5662, -0.2978, 0.76, -0.1357, 0.7613, -0.136, 0.5574, -0.1559, 0.5543, -0.1549, 0.7597, -0.194, 0.7538, -0.1968, 0.5549, -0.2173, 0.5596, -0.2145, 0.7524, -0.2562, 0.755, -0.2571, 0.5687, -0.2773, 0.569, -0.2771, 0.7575, -0.116, 0.7612, -0.116, 0.5615, -0.136, 0.5574, -0.1357, 0.7613, -0.1741, 0.7572, -0.176, 0.5535, -0.1968, 0.5549, -0.194, 0.7538, -0.2353, 0.7534, -0.2371, 0.5654, -0.2571, 0.5687, -0.2562, 0.755, 0.1192, 0.2437, 0.1036, 0.238, 0.08685, 0.2426, 0.0762, 0.2567, 0.07612, 0.2741, 0.08612, 0.288, 0.1024, 0.2934, 0.1188, 0.288, 0.1288, 0.2741, 0.1288, 0.2572, 0.09927, 0.423, 0.1189, 0.423, 0.1353, 0.4114, 0.1419, 0.3922, 0.1359, 0.3727, 0.1195, 0.3606, 0.0992, 0.3605, 0.0824, 0.3725, 0.07612, 0.3923, 0.08307, 0.4117, 0.3014, 0.7417, 0.3014, 0.9156, 0.3044, 0.9157, 0.3044, 0.7418, 0.3029, 0.5679, 0.306, 0.5679, 0.3075, 0.394, 0.3044, 0.394, 0.3014, 0.7417, 0.3044, 0.7418, 0.306, 0.5679, 0.3029, 0.5679, -0.1714, 0.2453, -0.1743, 0.32, -0.1875, 0.3222, -0.185, 0.2463, -0.2114, 0.2481, -0.2116, 0.3325, -0.2236, 0.3363, -0.224, 0.2482, -0.2488, 0.2457, -0.248, 0.3346, -0.2599, 0.3293, -0.2618, 0.2435, -0.1578, 0.2449, -0.1611, 0.3215, -0.1743, 0.32, -0.1714, 0.2453, -0.1984, 0.2474, -0.1998, 0.3271, -0.2116, 0.3325, -0.2114, 0.2481, -0.2364, 0.2472, -0.2359, 0.337, -0.248, 0.3346, -0.2488, 0.2457, -0.1442, 0.2449, -0.1484, 0.326, -0.1611, 0.3215, -0.1578, 0.2449, -0.185, 0.2463, -0.1875, 0.3222, -0.1998, 0.3271, -0.1984, 0.2474, -0.224, 0.2482, -0.2236, 0.3363, -0.2359, 0.337, -0.2364, 0.2472, -0.2618, 0.2435, -0.2599, 0.3293, -0.2721, 0.324, -0.2753, 0.2427, -0.2116, 0.3325, -0.213, 0.4623, -0.2232, 0.4663, -0.2236, 0.3363, -0.248, 0.3346, -0.2445, 0.465, -0.2545, 0.4598, -0.2599, 0.3293, -0.1611, 0.3215, -0.1717, 0.4521, -0.1825, 0.4504, -0.1743, 0.32, -0.1998, 0.3271, -0.2033, 0.4568, -0.213, 0.4623, -0.2116, 0.3325, -0.2359, 0.337, -0.2339, 0.4673, -0.2445, 0.465, -0.248, 0.3346, -0.1484, 0.326, -0.1614, 0.4567, -0.1717, 0.4521, -0.1611, 0.3215, -0.1875, 0.3222, -0.1933, 0.4523, -0.2033, 0.4568, -0.1998, 0.3271, -0.2236, 0.3363, -0.2232, 0.4663, -0.2339, 0.4673, -0.2359, 0.337, -0.2599, 0.3293, -0.2545, 0.4598, -0.2647, 0.4546, -0.2721, 0.324, -0.1743, 0.32, -0.1825, 0.4504, -0.1933, 0.4523, -0.1875, 0.3222, -0.1984, 0.2474, -0.2114, 0.2481, -0.2086, 0.1184, -0.1954, 0.1215, -0.2364, 0.2472, -0.2488, 0.2457, -0.248, 0.1124, -0.2347, 0.1131, -0.1442, 0.2449, -0.1578, 0.2449, -0.1558, 0.1219, -0.1426, 0.1184, -0.185, 0.2463, -0.1984, 0.2474, -0.1954, 0.1215, -0.1823, 0.1236, -0.224, 0.2482, -0.2364, 0.2472, -0.2347, 0.1131, -0.2217, 0.1154, -0.2618, 0.2435, -0.2753, 0.2427, -0.2753, 0.1159, -0.2617, 0.113, -0.1714, 0.2453, -0.185, 0.2463, -0.1823, 0.1236, -0.169, 0.1237, -0.2114, 0.2481, -0.224, 0.2482, -0.2217, 0.1154, -0.2086, 0.1184, -0.2488, 0.2457, -0.2618, 0.2435, -0.2617, 0.113, -0.248, 0.1124, -0.1578, 0.2449, -0.1714, 0.2453, -0.169, 0.1237, -0.1558, 0.1219, 0.1084, 0.1205, 0.0996, 0.1267, 0.08863, 0.1267, 0.07959, 0.1202, 0.07612, 0.1096, 0.07962, 0.099, 0.08867, 0.09251, 0.09998, 0.09256, 0.1091, 0.09947, 0.1121, 0.1103, 0.549, 0.9392, 0.5529, 0.9546, 0.7075, 0.9461, 0.704, 0.9336, 0.4591, 0.8933, 0.458, 0.9091, 0.5537, 0.9079, 0.5606, 0.8936, 0.4588, 0.9252, 0.4601, 0.9413, 0.549, 0.9392, 0.5496, 0.9233, 0.5599, 0.9689, 0.5676, 0.9825, 0.7216, 0.9679, 0.714, 0.9573, 0.4649, 0.8483, 0.4637, 0.8632, 0.5711, 0.8654, 0.5709, 0.8506, 0.5669, 0.8359, 0.5709, 0.8506, 0.7258, 0.86, 0.7217, 0.8477, 0.4639, 0.9733, 0.4655, 0.989, 0.5676, 0.9825, 0.5599, 0.9689, 0.5711, 0.8654, 0.5675, 0.8797, 0.7226, 0.8851, 0.7261, 0.8728, 0.4617, 0.8779, 0.4591, 0.8933, 0.5606, 0.8936, 0.5675, 0.8797, 0.5496, 0.9233, 0.549, 0.9392, 0.704, 0.9336, 0.7047, 0.9207, 0.4601, 0.9413, 0.462, 0.9574, 0.5529, 0.9546, 0.549, 0.9392, 0.5537, 0.9079, 0.5496, 0.9233, 0.7047, 0.9207, 0.7089, 0.9082, 0.4637, 0.8632, 0.4617, 0.8779, 0.5675, 0.8797, 0.5711, 0.8654, 0.458, 0.9091, 0.4588, 0.9252, 0.5496, 0.9233, 0.5537, 0.9079, 0.5973, 0.2426, 0.7629, 0.3813, 0.7574, 0.5973, 0.5, 0.5, 0.2371, 0.6187, 0.4027, 0.7574, 0.311, 0.9999, 9.998e-05, 0.7256, 0.7574, 0.5973, 0.7629, 0.3813, 0.9999, 0.2744, 0.9999, 0.689, 0.2426, 0.4027, 0.2371, 0.6187, 9.998e-05, 0.7256, 9.998e-05, 0.311, 0.3813, 0.2371, 0.5973, 0.2426, 0.5, 0.5, 0.2426, 0.4027, 0.5, 0.5, 0.7574, 0.5973, 0.6187, 0.7629, 0.4027, 0.7574, 0.7629, 0.3813, 0.5973, 0.2426, 0.689, 9.998e-05, 0.9999, 0.2744, 0.4027, 0.7574, 0.6187, 0.7629, 0.7256, 0.9999, 0.311, 0.9999, 0.6187, 0.7629, 0.7574, 0.5973, 0.9999, 0.689, 0.7256, 0.9999, 0.3813, 0.2371, 0.2426, 0.4027, 9.998e-05, 0.311, 0.2744, 9.998e-05, 0.5973, 0.2426, 0.3813, 0.2371, 0.2744, 9.998e-05, 0.689, 9.998e-05, 0.2426, 0.4027, 0.5, 0.5, 0.4027, 0.7574, 0.2371, 0.6187, 0.5973, 0.2426, 0.7629, 0.3813, 0.7574, 0.5973, 0.5, 0.5, 0.6187, 0.7629, 0.7574, 0.5973, 0.9999, 0.689, 0.7256, 0.9999, 0.2426, 0.4027, 0.2371, 0.6187, 9.998e-05, 0.7256, 9.998e-05, 0.311, 0.3813, 0.2371, 0.5973, 0.2426, 0.5, 0.5, 0.2426, 0.4027, 0.2426, 0.4027, 0.5, 0.5, 0.4027, 0.7574, 0.2371, 0.6187, 0.5, 0.5, 0.7574, 0.5973, 0.6187, 0.7629, 0.4027, 0.7574, 0.5, 0.5, 0.7574, 0.5973, 0.6187, 0.7629, 0.4027, 0.7574, 0.5973, 0.2426, 0.7629, 0.3813, 0.7574, 0.5973, 0.5, 0.5, 0.3813, 0.2371, 0.5973, 0.2426, 0.5, 0.5, 0.2426, 0.4027, 0.2426, 0.4027, 0.5, 0.5, 0.4027, 0.7574, 0.2371, 0.6187, 0.2426, 0.4027, 0.2371, 0.6187, 9.998e-05, 0.7256, 9.998e-05, 0.311, 0.6187, 0.7629, 0.7574, 0.5973, 0.9999, 0.689, 0.7256, 0.9999, 0.3813, 0.2371, 0.2426, 0.4027, 9.998e-05, 0.311, 0.2744, 9.998e-05, 0.5973, 0.2426, 0.3813, 0.2371, 0.2744, 9.998e-05, 0.689, 9.998e-05, 0.7574, 0.5973, 0.7629, 0.3813, 0.9999, 0.2744, 0.9999, 0.689, 0.2371, 0.6187, 0.4027, 0.7574, 0.311, 0.9999, 9.998e-05, 0.7256, 0.7629, 0.3813, 0.5973, 0.2426, 0.689, 9.998e-05, 0.9999, 0.2744, 0.4027, 0.7574, 0.6187, 0.7629, 0.7256, 0.9999, 0.311, 0.9999, 0.5, 0.5, 0.7574, 0.5973, 0.6187, 0.7629, 0.4027, 0.7574, 0.5973, 0.2426, 0.7629, 0.3813, 0.7574, 0.5973, 0.5, 0.5, 0.3813, 0.2371, 0.5973, 0.2426, 0.5, 0.5, 0.2426, 0.4027, 0.2426, 0.4027, 0.5, 0.5, 0.4027, 0.7574, 0.2371, 0.6187, 0.2426, 0.4027, 0.2371, 0.6187, 9.998e-05, 0.7256, 9.998e-05, 0.311, 0.6187, 0.7629, 0.7574, 0.5973, 0.9999, 0.689, 0.7256, 0.9999, 0.3813, 0.2371, 0.2426, 0.4027, 9.998e-05, 0.311, 0.2744, 9.998e-05, 0.5973, 0.2426, 0.3813, 0.2371, 0.2744, 9.998e-05, 0.689, 9.998e-05, 0.7574, 0.5973, 0.7629, 0.3813, 0.9999, 0.2744, 0.9999, 0.689, 0.2371, 0.6187, 0.4027, 0.7574, 0.311, 0.9999, 9.998e-05, 0.7256, 0.7629, 0.3813, 0.5973, 0.2426, 0.689, 9.998e-05, 0.9999, 0.2744, 0.4027, 0.7574, 0.6187, 0.7629, 0.7256, 0.9999, 0.311, 0.9999, 0.5, 0.5, 0.7574, 0.5973, 0.6187, 0.7629, 0.4027, 0.7574, 0.5973, 0.2426, 0.7629, 0.3813, 0.7574, 0.5973, 0.5, 0.5, 0.3813, 0.2371, 0.5973, 0.2426, 0.5, 0.5, 0.2426, 0.4027, 0.2426, 0.4027, 0.5, 0.5, 0.4027, 0.7574, 0.2371, 0.6187, 0.2426, 0.4027, 0.2371, 0.6187, 9.998e-05, 0.7256, 9.998e-05, 0.311, 0.6187, 0.7629, 0.7574, 0.5973, 0.9999, 0.689, 0.7256, 0.9999, 0.3813, 0.2371, 0.2426, 0.4027, 9.998e-05, 0.311, 0.2744, 9.998e-05, 0.5973, 0.2426, 0.3813, 0.2371, 0.2744, 9.998e-05, 0.689, 9.998e-05, 0.7574, 0.5973, 0.7629, 0.3813, 0.9999, 0.2744, 0.9999, 0.689, 0.2371, 0.6187, 0.4027, 0.7574, 0.311, 0.9999, 9.998e-05, 0.7256, 0.7629, 0.3813, 0.5973, 0.2426, 0.689, 9.998e-05, 0.9999, 0.2744, 0.4027, 0.7574, 0.6187, 0.7629, 0.7256, 0.9999, 0.311, 0.9999, 0.5, 0.5, 0.7574, 0.5973, 0.6187, 0.7629, 0.4027, 0.7574, 0.5973, 0.2426, 0.7629, 0.3813, 0.7574, 0.5973, 0.5, 0.5, 0.3813, 0.2371, 0.5973, 0.2426, 0.5, 0.5, 0.2426, 0.4027, 0.2426, 0.4027, 0.5, 0.5, 0.4027, 0.7574, 0.2371, 0.6187, 0.2426, 0.4027, 0.2371, 0.6187, 9.998e-05, 0.7256, 9.998e-05, 0.311, 0.6187, 0.7629, 0.7574, 0.5973, 0.9999, 0.689, 0.7256, 0.9999, 0.3813, 0.2371, 0.2426, 0.4027, 9.998e-05, 0.311, 0.2744, 9.998e-05, 0.5973, 0.2426, 0.3813, 0.2371, 0.2744, 9.998e-05, 0.689, 9.998e-05, 0.7574, 0.5973, 0.7629, 0.3813, 0.9999, 0.2744, 0.9999, 0.689, 0.2371, 0.6187, 0.4027, 0.7574, 0.311, 0.9999, 9.998e-05, 0.7256, 0.7629, 0.3813, 0.5973, 0.2426, 0.689, 9.998e-05, 0.9999, 0.2744, 0.4027, 0.7574, 0.6187, 0.7629, 0.7256, 0.9999, 0.311, 0.9999, 0.3813, 0.2371, 0.2426, 0.4027, 9.998e-05, 0.311, 0.2744, 9.998e-05, 0.5973, 0.2426, 0.3813, 0.2371, 0.2744, 9.998e-05, 0.689, 9.998e-05, 0.7574, 0.5973, 0.7629, 0.3813, 0.9999, 0.2744, 0.9999, 0.689, 0.2371, 0.6187, 0.4027, 0.7574, 0.311, 0.9999, 9.998e-05, 0.7256, 0.7629, 0.3813, 0.5973, 0.2426, 0.689, 9.998e-05, 0.9999, 0.2744, 0.4027, 0.7574, 0.6187, 0.7629, 0.7256, 0.9999, 0.311, 0.9999, 0.5, 0.5, 0.7574, 0.5973, 0.6187, 0.7629, 0.4027, 0.7574, 0.5973, 0.2426, 0.7629, 0.3813, 0.7574, 0.5973, 0.5, 0.5, 0.3813, 0.2371, 0.5973, 0.2426, 0.5, 0.5, 0.2426, 0.4027, 0.2426, 0.4027, 0.5, 0.5, 0.4027, 0.7574, 0.2371, 0.6187, 0.2426, 0.4027, 0.2371, 0.6187, 9.998e-05, 0.7256, 9.998e-05, 0.311, 0.6187, 0.7629, 0.7574, 0.5973, 0.9999, 0.689, 0.7256, 0.9999, 0.3813, 0.2371, 0.2426, 0.4027, 9.998e-05, 0.311, 0.2744, 9.998e-05, 0.5973, 0.2426, 0.3813, 0.2371, 0.2744, 9.998e-05, 0.689, 9.998e-05, 0.7574, 0.5973, 0.7629, 0.3813, 0.9999, 0.2744, 0.9999, 0.689, 0.2371, 0.6187, 0.4027, 0.7574, 0.311, 0.9999, 9.998e-05, 0.7256, 0.7629, 0.3813, 0.5973, 0.2426, 0.689, 9.998e-05, 0.9999, 0.2744, 0.4027, 0.7574, 0.6187, 0.7629, 0.7256, 0.9999, 0.311, 0.9999, 0.5, 0.5, 0.7574, 0.5973, 0.6187, 0.7629, 0.4027, 0.7574, 0.5973, 0.2426, 0.7629, 0.3813, 0.7574, 0.5973, 0.5, 0.5, 0.3813, 0.2371, 0.5973, 0.2426, 0.5, 0.5, 0.2426, 0.4027, 0.2426, 0.4027, 0.5, 0.5, 0.4027, 0.7574, 0.2371, 0.6187, 0.2426, 0.4027, 0.2371, 0.6187, 9.998e-05, 0.7256, 9.998e-05, 0.311, 0.6187, 0.7629, 0.7574, 0.5973, 0.9999, 0.689, 0.7256, 0.9999, 0.3813, 0.2371, 0.2426, 0.4027, 9.998e-05, 0.311, 0.2744, 9.998e-05, 0.5973, 0.2426, 0.3813, 0.2371, 0.2744, 9.998e-05, 0.689, 9.998e-05, 0.7574, 0.5973, 0.7629, 0.3813, 0.9999, 0.2744, 0.9999, 0.689, 0.2371, 0.6187, 0.4027, 0.7574, 0.311, 0.9999, 9.998e-05, 0.7256, 0.7629, 0.3813, 0.5973, 0.2426, 0.689, 9.998e-05, 0.9999, 0.2744, 0.4027, 0.7574, 0.6187, 0.7629, 0.7256, 0.9999, 0.311, 0.9999, 0.5, 0.5, 0.7574, 0.5973, 0.6187, 0.7629, 0.4027, 0.7574, 0.5973, 0.2426, 0.7629, 0.3813, 0.7574, 0.5973, 0.5, 0.5, 0.3813, 0.2371, 0.5973, 0.2426, 0.5, 0.5, 0.2426, 0.4027, 0.2426, 0.4027, 0.5, 0.5, 0.4027, 0.7574, 0.2371, 0.6187, 0.2426, 0.4027, 0.2371, 0.6187, 9.998e-05, 0.7256, 9.998e-05, 0.311, 0.6187, 0.7629, 0.7574, 0.5973, 0.9999, 0.689, 0.7256, 0.9999, 0.3813, 0.2371, 0.2426, 0.4027, 9.998e-05, 0.311, 0.2744, 9.998e-05, 0.5973, 0.2426, 0.3813, 0.2371, 0.2744, 9.998e-05, 0.689, 9.998e-05, 0.7574, 0.5973, 0.7629, 0.3813, 0.9999, 0.2744, 0.9999, 0.689, 0.2371, 0.6187, 0.4027, 0.7574, 0.311, 0.9999, 9.998e-05, 0.7256, 0.7629, 0.3813, 0.5973, 0.2426, 0.689, 9.998e-05, 0.9999, 0.2744, 0.4027, 0.7574, 0.6187, 0.7629, 0.7256, 0.9999, 0.311, 0.9999, 0.5, 0.5, 0.7574, 0.5973, 0.6187, 0.7629, 0.4027, 0.7574, 0.5973, 0.2426, 0.7629, 0.3813, 0.7574, 0.5973, 0.5, 0.5, 0.3813, 0.2371, 0.5973, 0.2426, 0.5, 0.5, 0.2426, 0.4027, 0.2426, 0.4027, 0.5, 0.5, 0.4027, 0.7574, 0.2371, 0.6187, 0.2426, 0.4027, 0.2371, 0.6187, 9.998e-05, 0.7256, 9.998e-05, 0.311, 0.6187, 0.7629, 0.7574, 0.5973, 0.9999, 0.689, 0.7256, 0.9999, 0.3813, 0.2371, 0.2426, 0.4027, 9.998e-05, 0.311, 0.2744, 9.998e-05, 0.5973, 0.2426, 0.3813, 0.2371, 0.2744, 9.998e-05, 0.689, 9.998e-05, 0.7574, 0.5973, 0.7629, 0.3813, 0.9999, 0.2744, 0.9999, 0.689, 0.2371, 0.6187, 0.4027, 0.7574, 0.311, 0.9999, 9.998e-05, 0.7256, 0.7629, 0.3813, 0.5973, 0.2426, 0.689, 9.998e-05, 0.9999, 0.2744, 0.4027, 0.7574, 0.6187, 0.7629, 0.7256, 0.9999, 0.311, 0.9999, 0.5, 0.5, 0.7574, 0.5973, 0.6187, 0.7629, 0.4027, 0.7574, 0.5973, 0.2426, 0.7629, 0.3813, 0.7574, 0.5973, 0.5, 0.5, 0.3813, 0.2371, 0.5973, 0.2426, 0.5, 0.5, 0.2426, 0.4027, 0.2426, 0.4027, 0.5, 0.5, 0.4027, 0.7574, 0.2371, 0.6187, 0.2426, 0.4027, 0.2371, 0.6187, 9.998e-05, 0.7256, 9.998e-05, 0.311, 0.6187, 0.7629, 0.7574, 0.5973, 0.9999, 0.689, 0.7256, 0.9999, 0.3813, 0.2371, 0.2426, 0.4027, 9.998e-05, 0.311, 0.2744, 9.998e-05, 0.5973, 0.2426, 0.3813, 0.2371, 0.2744, 9.998e-05, 0.689, 9.998e-05, 0.7574, 0.5973, 0.7629, 0.3813, 0.9999, 0.2744, 0.9999, 0.689, 0.2371, 0.6187, 0.4027, 0.7574, 0.311, 0.9999, 9.998e-05, 0.7256, 0.7629, 0.3813, 0.5973, 0.2426, 0.689, 9.998e-05, 0.9999, 0.2744, 0.4027, 0.7574, 0.6187, 0.7629, 0.7256, 0.9999, 0.311, 0.9999, 0.5, 0.5, 0.7574, 0.5973, 0.6187, 0.7629, 0.4027, 0.7574, 0.5973, 0.2426, 0.7629, 0.3813, 0.7574, 0.5973, 0.5, 0.5, 0.3813, 0.2371, 0.5973, 0.2426, 0.5, 0.5, 0.2426, 0.4027, 0.2426, 0.4027, 0.5, 0.5, 0.4027, 0.7574, 0.2371, 0.6187, 0.2426, 0.4027, 0.2371, 0.6187, 9.998e-05, 0.7256, 9.998e-05, 0.311, 0.6187, 0.7629, 0.7574, 0.5973, 0.9999, 0.689, 0.7256, 0.9999, 0.3813, 0.2371, 0.2426, 0.4027, 9.998e-05, 0.311, 0.2744, 9.998e-05, 0.5973, 0.2426, 0.3813, 0.2371, 0.2744, 9.998e-05, 0.689, 9.998e-05, 0.7574, 0.5973, 0.7629, 0.3813, 0.9999, 0.2744, 0.9999, 0.689, 0.2371, 0.6187, 0.4027, 0.7574, 0.311, 0.9999, 9.998e-05, 0.7256, 0.7629, 0.3813, 0.5973, 0.2426, 0.689, 9.998e-05, 0.9999, 0.2744, 0.4027, 0.7574, 0.6187, 0.7629, 0.7256, 0.9999, 0.311, 0.9999, 0.5, 0.5, 0.7574, 0.5973, 0.6187, 0.7629, 0.4027, 0.7574, 0.5973, 0.2426, 0.7629, 0.3813, 0.7574, 0.5973, 0.5, 0.5, 0.3813, 0.2371, 0.5973, 0.2426, 0.5, 0.5, 0.2426, 0.4027, 0.2426, 0.4027, 0.5, 0.5, 0.4027, 0.7574, 0.2371, 0.6187, 0.2426, 0.4027, 0.2371, 0.6187, 9.998e-05, 0.7256, 9.998e-05, 0.311, 0.6187, 0.7629, 0.7574, 0.5973, 0.9999, 0.689, 0.7256, 0.9999, 0.3813, 0.2371, 0.2426, 0.4027, 9.998e-05, 0.311, 0.2744, 9.998e-05, 0.5973, 0.2426, 0.3813, 0.2371, 0.2744, 9.998e-05, 0.689, 9.998e-05, 0.7574, 0.5973, 0.7629, 0.3813, 0.9999, 0.2744, 0.9999, 0.689, 0.2371, 0.6187, 0.4027, 0.7574, 0.311, 0.9999, 9.998e-05, 0.7256, 0.7629, 0.3813, 0.5973, 0.2426, 0.689, 9.998e-05, 0.9999, 0.2744, 0.4027, 0.7574, 0.6187, 0.7629, 0.7256, 0.9999, 0.311, 0.9999, 0.5973, 0.2426, 0.7629, 0.3813, 0.7574, 0.5973, 0.5, 0.5, 0.2371, 0.6187, 0.4027, 0.7574, 0.311, 0.9999, 9.998e-05, 0.7256, 0.7574, 0.5973, 0.7629, 0.3813, 0.9999, 0.2744, 0.9999, 0.689, 0.2426, 0.4027, 0.2371, 0.6187, 9.998e-05, 0.7256, 9.998e-05, 0.311, 0.3813, 0.2371, 0.5973, 0.2426, 0.5, 0.5, 0.2426, 0.4027, 0.5, 0.5, 0.7574, 0.5973, 0.6187, 0.7629, 0.4027, 0.7574, 0.7629, 0.3813, 0.5973, 0.2426, 0.689, 9.998e-05, 0.9999, 0.2744, 0.4027, 0.7574, 0.6187, 0.7629, 0.7256, 0.9999, 0.311, 0.9999, 0.6187, 0.7629, 0.7574, 0.5973, 0.9999, 0.689, 0.7256, 0.9999, 0.3813, 0.2371, 0.2426, 0.4027, 9.998e-05, 0.311, 0.2744, 9.998e-05, 0.5973, 0.2426, 0.3813, 0.2371, 0.2744, 9.998e-05, 0.689, 9.998e-05, 0.2426, 0.4027, 0.5, 0.5, 0.4027, 0.7574, 0.2371, 0.6187, 0.5973, 0.2426, 0.7629, 0.3813, 0.7574, 0.5973, 0.5, 0.5, 0.6187, 0.7629, 0.7574, 0.5973, 0.9999, 0.689, 0.7256, 0.9999, 0.2426, 0.4027, 0.2371, 0.6187, 9.998e-05, 0.7256, 9.998e-05, 0.311, 0.3813, 0.2371, 0.5973, 0.2426, 0.5, 0.5, 0.2426, 0.4027, 0.2426, 0.4027, 0.5, 0.5, 0.4027, 0.7574, 0.2371, 0.6187, 0.5, 0.5, 0.7574, 0.5973, 0.6187, 0.7629, 0.4027, 0.7574, 0.5, 0.5, 0.7574, 0.5973, 0.6187, 0.7629, 0.4027, 0.7574, 0.5973, 0.2426, 0.7629, 0.3813, 0.7574, 0.5973, 0.5, 0.5, 0.3813, 0.2371, 0.5973, 0.2426, 0.5, 0.5, 0.2426, 0.4027, 0.2426, 0.4027, 0.5, 0.5, 0.4027, 0.7574, 0.2371, 0.6187, 0.2426, 0.4027, 0.2371, 0.6187, 9.998e-05, 0.7256, 9.998e-05, 0.311, 0.6187, 0.7629, 0.7574, 0.5973, 0.9999, 0.689, 0.7256, 0.9999, 0.3813, 0.2371, 0.2426, 0.4027, 9.998e-05, 0.311, 0.2744, 9.998e-05, 0.5973, 0.2426, 0.3813, 0.2371, 0.2744, 9.998e-05, 0.689, 9.998e-05, 0.7574, 0.5973, 0.7629, 0.3813, 0.9999, 0.2744, 0.9999, 0.689, 0.2371, 0.6187, 0.4027, 0.7574, 0.311, 0.9999, 9.998e-05, 0.7256, 0.7629, 0.3813, 0.5973, 0.2426, 0.689, 9.998e-05, 0.9999, 0.2744, 0.4027, 0.7574, 0.6187, 0.7629, 0.7256, 0.9999, 0.311, 0.9999, 0.5, 0.5, 0.7574, 0.5973, 0.6187, 0.7629, 0.4027, 0.7574, 0.5973, 0.2426, 0.7629, 0.3813, 0.7574, 0.5973, 0.5, 0.5, 0.3813, 0.2371, 0.5973, 0.2426, 0.5, 0.5, 0.2426, 0.4027, 0.2426, 0.4027, 0.5, 0.5, 0.4027, 0.7574, 0.2371, 0.6187, 0.2426, 0.4027, 0.2371, 0.6187, 9.998e-05, 0.7256, 9.998e-05, 0.311, 0.6187, 0.7629, 0.7574, 0.5973, 0.9999, 0.689, 0.7256, 0.9999, 0.3813, 0.2371, 0.2426, 0.4027, 9.998e-05, 0.311, 0.2744, 9.998e-05, 0.5973, 0.2426, 0.3813, 0.2371, 0.2744, 9.998e-05, 0.689, 9.998e-05, 0.7574, 0.5973, 0.7629, 0.3813, 0.9999, 0.2744, 0.9999, 0.689, 0.2371, 0.6187, 0.4027, 0.7574, 0.311, 0.9999, 9.998e-05, 0.7256, 0.7629, 0.3813, 0.5973, 0.2426, 0.689, 9.998e-05, 0.9999, 0.2744, 0.4027, 0.7574, 0.6187, 0.7629, 0.7256, 0.9999, 0.311, 0.9999, 0.5, 0.5, 0.7574, 0.5973, 0.6187, 0.7629, 0.4027, 0.7574, 0.5973, 0.2426, 0.7629, 0.3813, 0.7574, 0.5973, 0.5, 0.5, 0.3813, 0.2371, 0.5973, 0.2426, 0.5, 0.5, 0.2426, 0.4027, 0.2426, 0.4027, 0.5, 0.5, 0.4027, 0.7574, 0.2371, 0.6187, 0.2426, 0.4027, 0.2371, 0.6187, 9.998e-05, 0.7256, 9.998e-05, 0.311, 0.6187, 0.7629, 0.7574, 0.5973, 0.9999, 0.689, 0.7256, 0.9999, 0.3813, 0.2371, 0.2426, 0.4027, 9.998e-05, 0.311, 0.2744, 9.998e-05, 0.5973, 0.2426, 0.3813, 0.2371, 0.2744, 9.998e-05, 0.689, 9.998e-05, 0.7574, 0.5973, 0.7629, 0.3813, 0.9999, 0.2744, 0.9999, 0.689, 0.2371, 0.6187, 0.4027, 0.7574, 0.311, 0.9999, 9.998e-05, 0.7256, 0.7629, 0.3813, 0.5973, 0.2426, 0.689, 9.998e-05, 0.9999, 0.2744, 0.4027, 0.7574, 0.6187, 0.7629, 0.7256, 0.9999, 0.311, 0.9999, 0.5, 0.5, 0.7574, 0.5973, 0.6187, 0.7629, 0.4027, 0.7574, 0.5973, 0.2426, 0.7629, 0.3813, 0.7574, 0.5973, 0.5, 0.5, 0.3813, 0.2371, 0.5973, 0.2426, 0.5, 0.5, 0.2426, 0.4027, 0.2426, 0.4027, 0.5, 0.5, 0.4027, 0.7574, 0.2371, 0.6187, 0.2426, 0.4027, 0.2371, 0.6187, 9.998e-05, 0.7256, 9.998e-05, 0.311, 0.6187, 0.7629, 0.7574, 0.5973, 0.9999, 0.689, 0.7256, 0.9999, 0.3813, 0.2371, 0.2426, 0.4027, 9.998e-05, 0.311, 0.2744, 9.998e-05, 0.5973, 0.2426, 0.3813, 0.2371, 0.2744, 9.998e-05, 0.689, 9.998e-05, 0.7574, 0.5973, 0.7629, 0.3813, 0.9999, 0.2744, 0.9999, 0.689, 0.2371, 0.6187, 0.4027, 0.7574, 0.311, 0.9999, 9.998e-05, 0.7256, 0.7629, 0.3813, 0.5973, 0.2426, 0.689, 9.998e-05, 0.9999, 0.2744, 0.4027, 0.7574, 0.6187, 0.7629, 0.7256, 0.9999, 0.311, 0.9999, 0.3813, 0.2371, 0.2426, 0.4027, 9.998e-05, 0.311, 0.2744, 9.998e-05, 0.5973, 0.2426, 0.3813, 0.2371, 0.2744, 9.998e-05, 0.689, 9.998e-05, 0.7574, 0.5973, 0.7629, 0.3813, 0.9999, 0.2744, 0.9999, 0.689, 0.2371, 0.6187, 0.4027, 0.7574, 0.311, 0.9999, 9.998e-05, 0.7256, 0.7629, 0.3813, 0.5973, 0.2426, 0.689, 9.998e-05, 0.9999, 0.2744, 0.4027, 0.7574, 0.6187, 0.7629, 0.7256, 0.9999, 0.311, 0.9999, 0.5973, 0.2426, 0.7629, 0.3813, 0.7574, 0.5973, 0.5, 0.5, 0.6187, 0.7629, 0.7574, 0.5973, 0.9999, 0.689, 0.7256, 0.9999, 0.2426, 0.4027, 0.2371, 0.6187, 9.998e-05, 0.7256, 9.998e-05, 0.311, 0.3813, 0.2371, 0.5973, 0.2426, 0.5, 0.5, 0.2426, 0.4027, 0.2426, 0.4027, 0.5, 0.5, 0.4027, 0.7574, 0.2371, 0.6187, 0.5, 0.5, 0.7574, 0.5973, 0.6187, 0.7629, 0.4027, 0.7574, 0.5, 0.5, 0.7574, 0.5973, 0.6187, 0.7629, 0.4027, 0.7574, 0.5973, 0.2426, 0.7629, 0.3813, 0.7574, 0.5973, 0.5, 0.5, 0.3813, 0.2371, 0.5973, 0.2426, 0.5, 0.5, 0.2426, 0.4027, 0.2426, 0.4027, 0.5, 0.5, 0.4027, 0.7574, 0.2371, 0.6187, 0.2426, 0.4027, 0.2371, 0.6187, 9.998e-05, 0.7256, 9.998e-05, 0.311, 0.6187, 0.7629, 0.7574, 0.5973, 0.9999, 0.689, 0.7256, 0.9999, 0.3813, 0.2371, 0.2426, 0.4027, 9.998e-05, 0.311, 0.2744, 9.998e-05, 0.5973, 0.2426, 0.3813, 0.2371, 0.2744, 9.998e-05, 0.689, 9.998e-05, 0.7574, 0.5973, 0.7629, 0.3813, 0.9999, 0.2744, 0.9999, 0.689, 0.2371, 0.6187, 0.4027, 0.7574, 0.311, 0.9999, 9.998e-05, 0.7256, 0.7629, 0.3813, 0.5973, 0.2426, 0.689, 9.998e-05, 0.9999, 0.2744, 0.4027, 0.7574, 0.6187, 0.7629, 0.7256, 0.9999, 0.311, 0.9999, 0.3813, 0.2371, 0.2426, 0.4027, 9.998e-05, 0.311, 0.2744, 9.998e-05, 0.5973, 0.2426, 0.3813, 0.2371, 0.2744, 9.998e-05, 0.689, 9.998e-05, 0.7574, 0.5973, 0.7629, 0.3813, 0.9999, 0.2744, 0.9999, 0.689, 0.2371, 0.6187, 0.4027, 0.7574, 0.311, 0.9999, 9.998e-05, 0.7256, 0.7629, 0.3813, 0.5973, 0.2426, 0.689, 9.998e-05, 0.9999, 0.2744, 0.4027, 0.7574, 0.6187, 0.7629, 0.7256, 0.9999, 0.311, 0.9999, 0.5, 0.5, 0.7574, 0.5973, 0.6187, 0.7629, 0.4027, 0.7574, 0.5973, 0.2426, 0.7629, 0.3813, 0.7574, 0.5973, 0.5, 0.5, 0.3813, 0.2371, 0.5973, 0.2426, 0.5, 0.5, 0.2426, 0.4027, 0.2426, 0.4027, 0.5, 0.5, 0.4027, 0.7574, 0.2371, 0.6187, 0.2426, 0.4027, 0.2371, 0.6187, 9.998e-05, 0.7256, 9.998e-05, 0.311, 0.6187, 0.7629, 0.7574, 0.5973, 0.9999, 0.689, 0.7256, 0.9999, 0.3813, 0.2371, 0.2426, 0.4027, 9.998e-05, 0.311, 0.2744, 9.998e-05, 0.5973, 0.2426, 0.3813, 0.2371, 0.2744, 9.998e-05, 0.689, 9.998e-05, 0.7574, 0.5973, 0.7629, 0.3813, 0.9999, 0.2744, 0.9999, 0.689, 0.2371, 0.6187, 0.4027, 0.7574, 0.311, 0.9999, 9.998e-05, 0.7256, 0.7629, 0.3813, 0.5973, 0.2426, 0.689, 9.998e-05, 0.9999, 0.2744, 0.4027, 0.7574, 0.6187, 0.7629, 0.7256, 0.9999, 0.311, 0.9999, 0.5973, 0.2426, 0.7629, 0.3813, 0.7574, 0.5973, 0.5, 0.5, 0.6187, 0.7629, 0.7574, 0.5973, 0.9999, 0.689, 0.7256, 0.9999, 0.2426, 0.4027, 0.2371, 0.6187, 9.998e-05, 0.7256, 9.998e-05, 0.311, 0.3813, 0.2371, 0.5973, 0.2426, 0.5, 0.5, 0.2426, 0.4027, 0.2426, 0.4027, 0.5, 0.5, 0.4027, 0.7574, 0.2371, 0.6187, 0.5, 0.5, 0.7574, 0.5973, 0.6187, 0.7629, 0.4027, 0.7574, 0.5, 0.5, 0.7574, 0.5973, 0.6187, 0.7629, 0.4027, 0.7574, 0.5973, 0.2426, 0.7629, 0.3813, 0.7574, 0.5973, 0.5, 0.5, 0.3813, 0.2371, 0.5973, 0.2426, 0.5, 0.5, 0.2426, 0.4027, 0.2426, 0.4027, 0.5, 0.5, 0.4027, 0.7574, 0.2371, 0.6187, 0.2426, 0.4027, 0.2371, 0.6187, 9.998e-05, 0.7256, 9.998e-05, 0.311, 0.6187, 0.7629, 0.7574, 0.5973, 0.9999, 0.689, 0.7256, 0.9999, 0.3813, 0.2371, 0.2426, 0.4027, 9.998e-05, 0.311, 0.2744, 9.998e-05, 0.5973, 0.2426, 0.3813, 0.2371, 0.2744, 9.998e-05, 0.689, 9.998e-05, 0.7574, 0.5973, 0.7629, 0.3813, 0.9999, 0.2744, 0.9999, 0.689, 0.2371, 0.6187, 0.4027, 0.7574, 0.311, 0.9999, 9.998e-05, 0.7256, 0.7629, 0.3813, 0.5973, 0.2426, 0.689, 9.998e-05, 0.9999, 0.2744, 0.4027, 0.7574, 0.6187, 0.7629, 0.7256, 0.9999, 0.311, 0.9999, 0.3813, 0.2371, 0.2426, 0.4027, 9.998e-05, 0.311, 0.2744, 9.998e-05, 0.5973, 0.2426, 0.3813, 0.2371, 0.2744, 9.998e-05, 0.689, 9.998e-05, 0.7574, 0.5973, 0.7629, 0.3813, 0.9999, 0.2744, 0.9999, 0.689, 0.2371, 0.6187, 0.4027, 0.7574, 0.311, 0.9999, 9.998e-05, 0.7256, 0.7629, 0.3813, 0.5973, 0.2426, 0.689, 9.998e-05, 0.9999, 0.2744, 0.4027, 0.7574, 0.6187, 0.7629, 0.7256, 0.9999, 0.311, 0.9999])
me_cylinder_034.materials.append(mat_birch_bark)
me_cylinder_034.materials.append(mat_birch_leaves)
me_cylinder_034.use_remesh_preserve_volume = False
me_cylinder_034.use_remesh_preserve_attributes = False
me_cylinder_034.use_mirror_vertex_groups = False
me_cylinder_034.update()

# ---- objects
ob_birch_2 = bpy.data.objects.new('Birch_2', me_cylinder_034)

# ---- transforms, parenting, visibility, modifiers, constraints
ob_birch_2.location = (0.0, 0.0, 0.0)
ob_birch_2.lineart.crease_threshold = 0.0
_vg = ob_birch_2.vertex_groups.new(name='Group')
_m = ob_birch_2.modifiers.new('Auto Smooth', 'NODES')
_m.node_group = ng_auto_smooth
_gi = [s.identifier for s in ng_auto_smooth.interface.items_tree if s.item_type == 'SOCKET' and s.in_out == 'INPUT']
_m[_gi[1]] = 1.014  # Angle

# ---- collection membership
col_collection_1.objects.link(ob_birch_2)

# ---- scene / render settings (as saved in the file)
scene.frame_start = 1; scene.frame_end = 250; scene.frame_set(0)
scene.render.engine = 'CYCLES'
scene.render.resolution_x = 1000
scene.render.resolution_y = 1000
scene.render.dither_intensity = 0.0
scene.cycles.samples = 200
scene.cycles.sampling_pattern = 'TABULATED_SOBOL'
scene.cycles.light_sampling_threshold = 0.0
scene.cycles.use_adaptive_sampling = False
scene.cycles.use_light_tree = False
scene.cycles.caustics_reflective = False
scene.cycles.caustics_refractive = False
scene.cycles.blur_glossy = 0.0
scene.cycles.max_bounces = 2
scene.cycles.pixel_filter_type = 'GAUSSIAN'
scene.cycles.sample_clamp_indirect = 0.0
scene.view_settings.view_transform = 'Standard'
bpy.context.view_layer.update()

# ---- added for rendering (the .blend has no active camera): camera
cam_auto = bpy.data.cameras.new('AutoCamera')
cam_auto.lens = 50.0
cam_auto.sensor_width = 36.0
cam_auto.clip_end = 1000.0
ob_auto_camera = bpy.data.objects.new('AutoCamera', cam_auto)
scene.collection.objects.link(ob_auto_camera)
ob_auto_camera.location = (11.3302, -11.7449, 12.4248)
ob_auto_camera.rotation_euler = (1.09748, -7.21219e-08, 0.694738)
scene.camera = ob_auto_camera
bpy.context.view_layer.update()
